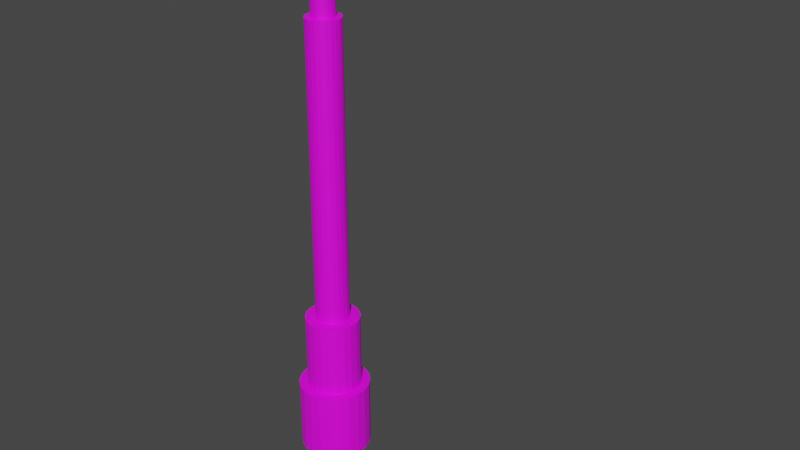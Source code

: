 # Source: streetlamp.blend  (saved by Blender 3.2.14; exported with 4.5.12 LTS)
import bpy
from mathutils import Matrix  # noqa: F401  (used for matrix-valued properties, if any)

bpy.ops.wm.read_factory_settings(use_empty=True)
scene = bpy.context.scene
scene.name = 'Scene'

# ---- collections
col_collection = bpy.data.collections.new('Collection'); scene.collection.children.link(col_collection)

# ---- images (referenced by path relative to the original .blend; pixels are not part of the script)
import os
ASSET_DIR = os.environ.get("B2B_ASSET_DIR", "")  # directory of the original .blend (textures are referenced by path, not embedded)
HERE = os.path.dirname(os.path.abspath(__file__))  # packed textures are extracted next to this script under _unpacked/

def load_image(name, relpath, width, height, colorspace="sRGB"):
    """Load a texture the original file referenced (path relative to the .blend, or extracted next to this script)."""
    p = next((c for c in (os.path.join(HERE, relpath), os.path.join(ASSET_DIR, relpath)) if relpath and os.path.exists(c)), "")
    if p:
        img = bpy.data.images.load(p, check_existing=True)
        img.name = name
    else:  # same state as the original file: an image datablock whose file is absent (Cycles renders it pink)
        img = bpy.data.images.new(name, width, height)
        img.source = "FILE"
        img.filepath = "//" + (relpath or name)
    img.colorspace_settings.name = colorspace
    return img
img_material_001_base_color = load_image('Material.001 Base Color', '', 1024, 1024, 'sRGB')

# ---- materials (node trees are filled in below, after node groups)
mat_material_001 = bpy.data.materials.new('Material.001')
mat_material_001.use_transparent_shadow = False

# ---- material node trees
mat_material_001.use_nodes = True; mat_material_001.node_tree.nodes.clear()
_N = mat_material_001.node_tree.nodes; _L = mat_material_001.node_tree.links
n0 = _N.new('ShaderNodeBsdfPrincipled'); n0.name = 'Principled BSDF'; n0.location = (10, 300)
n0.distribution = 'GGX'
n0.subsurface_method = 'RANDOM_WALK_SKIN'
n0.inputs[3].default_value = 1.45
n0.inputs[27].default_value = (0.0, 0.0, 0.0, 1.0)
n0.inputs[28].default_value = 1.0
n1 = _N.new('ShaderNodeOutputMaterial'); n1.name = 'Material Output'; n1.location = (300, 300)
n2 = _N.new('ShaderNodeTexImage'); n2.name = 'Image Texture'; n2.location = (-280, 280)
n2.image = img_material_001_base_color
_L.new(n0.outputs[0], n1.inputs[0])
_L.new(n2.outputs[0], n0.inputs[0])
n1.is_active_output = True

# ---- world
world_world = bpy.data.worlds.new('World'); scene.world = world_world
world_world.use_nodes = True; world_world.node_tree.nodes.clear()
_N = world_world.node_tree.nodes; _L = world_world.node_tree.links
n0 = _N.new('ShaderNodeOutputWorld'); n0.name = 'World Output'; n0.location = (300, 300)
n1 = _N.new('ShaderNodeBackground'); n1.name = 'Background'; n1.location = (10, 300)
n1.inputs[0].default_value = (0.05088, 0.05088, 0.05088, 1.0)
_L.new(n1.outputs[0], n0.inputs[0])
n0.is_active_output = True
world_world.color = (0.05088, 0.05088, 0.05088)
world_world.use_sun_shadow = False
world_world.sun_shadow_jitter_overblur = 0.0

# ---- meshes
me_cylinder = bpy.data.meshes.new('Cylinder')
me_cylinder.from_pydata([(0.0, 1.0, -1.0), (0.0, 1.0, 1.0), (0.2817, 0.9595, -1.0), (0.2817, 0.9595, 1.0), (0.5406, 0.8413, -1.0), (0.5406, 0.8413, 1.0), (0.7557, 0.6549, -1.0), (0.7557, 0.6549, 1.0), (0.9096, 0.4154, -1.0), (0.9096, 0.4154, 1.0), (0.9898, 0.1423, -1.0), (0.9898, 0.1423, 1.0), (0.9898, -0.1423, -1.0), (0.9898, -0.1423, 1.0), (0.9096, -0.4154, -1.0), (0.9096, -0.4154, 1.0), (0.7557, -0.6549, -1.0), (0.7557, -0.6549, 1.0), (0.5406, -0.8413, -1.0), (0.5406, -0.8413, 1.0), (0.2817, -0.9595, -1.0), (0.2817, -0.9595, 1.0), (-8.742e-08, -1.0, -1.0), (-8.742e-08, -1.0, 1.0), (-0.2817, -0.9595, -1.0), (-0.2817, -0.9595, 1.0), (-0.5406, -0.8413, -1.0), (-0.5406, -0.8413, 1.0), (-0.7557, -0.6549, -1.0), (-0.7557, -0.6549, 1.0), (-0.9096, -0.4154, -1.0), (-0.9096, -0.4154, 1.0), (-0.9898, -0.1423, -1.0), (-0.9898, -0.1423, 1.0), (-0.9898, 0.1423, -1.0), (-0.9898, 0.1423, 1.0), (-0.9096, 0.4154, -1.0), (-0.9096, 0.4154, 1.0), (-0.7557, 0.6549, -1.0), (-0.7557, 0.6549, 1.0), (-0.5406, 0.8413, -1.0), (-0.5406, 0.8413, 1.0), (-0.2817, 0.9595, -1.0), (-0.2817, 0.9595, 1.0), (0.2817, 0.9595, 1.0), (0.0, 1.0, 1.0), (-0.2817, 0.9595, 1.0), (-0.5406, 0.8413, 1.0), (-0.7557, 0.6549, 1.0), (-0.9096, 0.4154, 1.0), (-0.9898, 0.1423, 1.0), (-0.9898, -0.1423, 1.0), (-0.9096, -0.4154, 1.0), (-0.7557, -0.6549, 1.0), (-0.5406, -0.8413, 1.0), (-0.2817, -0.9595, 1.0), (-8.742e-08, -1.0, 1.0), (0.2817, -0.9595, 1.0), (0.5406, -0.8413, 1.0), (0.7557, -0.6549, 1.0), (0.9096, -0.4154, 1.0), (0.9898, -0.1423, 1.0), (0.9898, 0.1423, 1.0), (0.9096, 0.4154, 1.0), (0.7557, 0.6549, 1.0), (0.5406, 0.8413, 1.0), (0.2817, 0.9595, 1.0), (0.0, 1.0, 1.0), (-0.2817, 0.9595, 1.0), (-0.5406, 0.8413, 1.0), (-0.7557, 0.6549, 1.0), (-0.9096, 0.4154, 1.0), (-0.9898, 0.1423, 1.0), (-0.9898, -0.1423, 1.0), (-0.9096, -0.4154, 1.0), (-0.7557, -0.6549, 1.0), (-0.5406, -0.8413, 1.0), (-0.2817, -0.9595, 1.0), (-8.742e-08, -1.0, 1.0), (0.2817, -0.9595, 1.0), (0.5406, -0.8413, 1.0), (0.7557, -0.6549, 1.0), (0.9096, -0.4154, 1.0), (0.9898, -0.1423, 1.0), (0.9898, 0.1423, 1.0), (0.9096, 0.4154, 1.0), (0.7557, 0.6549, 1.0), (0.5406, 0.8413, 1.0), (0.2817, 0.9595, 1.0), (0.0, 1.0, 1.0), (-0.2817, 0.9595, 1.0), (-0.5406, 0.8413, 1.0), (-0.7557, 0.6549, 1.0), (-0.9096, 0.4154, 1.0), (-0.9898, 0.1423, 1.0), (-0.9898, -0.1423, 1.0), (-0.9096, -0.4154, 1.0), (-0.7557, -0.6549, 1.0), (-0.5406, -0.8413, 1.0), (-0.2817, -0.9595, 1.0), (-8.742e-08, -1.0, 1.0), (0.2817, -0.9595, 1.0), (0.5406, -0.8413, 1.0), (0.7557, -0.6549, 1.0), (0.9096, -0.4154, 1.0), (0.9898, -0.1423, 1.0), (0.9898, 0.1423, 1.0), (0.9096, 0.4154, 1.0), (0.7557, 0.6549, 1.0), (0.5406, 0.8413, 1.0), (0.2152, 0.7327, 1.0), (-4.655e-09, 0.7637, 1.0), (-0.2152, 0.7327, 1.0), (-0.4129, 0.6424, 1.0), (-0.5772, 0.5001, 1.0), (-0.6947, 0.3172, 1.0), (-0.7559, 0.1087, 1.0), (-0.7559, -0.1087, 1.0), (-0.6947, -0.3172, 1.0), (-0.5772, -0.5001, 1.0), (-0.4129, -0.6424, 1.0), (-0.2152, -0.7327, 1.0), (-7.142e-08, -0.7637, 1.0), (0.2152, -0.7327, 1.0), (0.4129, -0.6424, 1.0), (0.5772, -0.5001, 1.0), (0.6947, -0.3172, 1.0), (0.7559, -0.1087, 1.0), (0.7559, 0.1087, 1.0), (0.6947, 0.3172, 1.0), (0.5772, 0.5001, 1.0), (0.4129, 0.6424, 1.0), (0.2152, 0.7327, 3.12), (-4.655e-09, 0.7637, 3.12), (0.4129, 0.6424, 3.12), (-0.2152, 0.7327, 3.12), (-0.4129, 0.6424, 3.12), (-0.5772, 0.5001, 3.12), (-0.6947, 0.3172, 3.12), (-0.7559, 0.1087, 3.12), (-0.7559, -0.1087, 3.12), (-0.6947, -0.3172, 3.12), (-0.5772, -0.5001, 3.12), (-0.4129, -0.6424, 3.12), (-0.2152, -0.7327, 3.12), (-7.142e-08, -0.7637, 3.12), (0.2152, -0.7327, 3.12), (0.4129, -0.6424, 3.12), (0.5772, -0.5001, 3.12), (0.6947, -0.3172, 3.12), (0.7559, -0.1087, 3.12), (0.7559, 0.1087, 3.12), (0.6947, 0.3172, 3.12), (0.5772, 0.5001, 3.12), (0.1335, 0.4547, 3.12), (2.152e-08, 0.4739, 3.12), (-0.1335, 0.4547, 3.12), (-0.2562, 0.3987, 3.12), (-0.3582, 0.3103, 3.12), (-0.4311, 0.1969, 3.12), (-0.4691, 0.06744, 3.12), (-0.4691, -0.06744, 3.12), (-0.4311, -0.1969, 3.12), (-0.3582, -0.3103, 3.12), (-0.2562, -0.3987, 3.12), (-0.1335, -0.4547, 3.12), (-5.179e-08, -0.4739, 3.12), (0.1335, -0.4547, 3.12), (0.2562, -0.3987, 3.12), (0.3582, -0.3103, 3.12), (0.4311, -0.1969, 3.12), (0.4691, -0.06744, 3.12), (0.4691, 0.06744, 3.12), (0.4311, 0.1969, 3.12), (0.3582, 0.3103, 3.12), (0.2562, 0.3987, 3.12), (0.1335, 0.4547, 8.228), (6.776e-07, 0.4739, 8.228), (0.2562, 0.3987, 8.228), (-0.1335, 0.4547, 8.228), (-0.2562, 0.3987, 8.228), (-0.3582, 0.3103, 8.228), (-0.4311, 0.1969, 8.228), (-0.4691, 0.06744, 8.228), (-0.4691, -0.06744, 8.228), (-0.4311, -0.1969, 8.228), (-0.3582, -0.3103, 8.228), (-0.2562, -0.3987, 8.228), (-0.1335, -0.4547, 8.228), (6.043e-07, -0.4739, 8.228), (0.1335, -0.4547, 8.228), (0.2562, -0.3987, 8.228), (0.3582, -0.3103, 8.228), (0.4311, -0.1969, 8.228), (0.4691, -0.06744, 8.228), (0.4691, 0.06744, 8.228), (0.4311, 0.1969, 8.228), (0.3582, 0.3103, 8.228), (0.1335, 0.4547, 11.55), (1.247e-06, 0.4739, 11.55), (0.2562, 0.3987, 11.55), (-0.1335, 0.4547, 11.55), (-0.2562, 0.3987, 11.55), (-0.3582, 0.3103, 11.55), (-0.4311, 0.1969, 11.55), (-0.4691, 0.06744, 11.55), (-0.4691, -0.06744, 11.55), (-0.4311, -0.1969, 11.55), (-0.3582, -0.3103, 11.55), (-0.2562, -0.3987, 11.55), (-0.1335, -0.4547, 11.55), (1.174e-06, -0.4739, 11.55), (0.1335, -0.4547, 11.55), (0.2562, -0.3987, 11.55), (0.3582, -0.3103, 11.55), (0.4311, -0.1969, 11.55), (0.4691, -0.06744, 11.55), (0.4691, 0.06744, 11.55), (0.4311, 0.1969, 11.55), (0.3582, 0.3103, 11.55), (0.08971, 0.3055, 11.55), (1.285e-06, 0.3184, 11.55), (-0.0897, 0.3055, 11.55), (-0.1721, 0.2679, 11.55), (-0.2406, 0.2085, 11.55), (-0.2896, 0.1323, 11.55), (-0.3152, 0.04531, 11.55), (-0.3152, -0.04531, 11.55), (-0.2896, -0.1323, 11.55), (-0.2406, -0.2085, 11.55), (-0.1721, -0.2679, 11.55), (-0.0897, -0.3055, 11.55), (1.186e-06, -0.3184, 11.55), (0.08971, -0.3055, 11.55), (0.1721, -0.2679, 11.55), (0.2406, -0.2085, 11.55), (0.2896, -0.1323, 11.55), (0.3152, -0.04531, 11.55), (0.3152, 0.04531, 11.55), (0.2896, 0.1323, 11.55), (0.2406, 0.2085, 11.55), (0.1721, 0.2679, 11.55), (0.0897, 0.3055, 12.72), (4.023e-07, 0.3184, 12.72), (0.1721, 0.2679, 12.72), (-0.0897, 0.3055, 12.72), (-0.1721, 0.2679, 12.72), (-0.2406, 0.2085, 12.72), (-0.2896, 0.1323, 12.72), (-0.3152, 0.04531, 12.72), (-0.3152, -0.04531, 12.72), (-0.2896, -0.1323, 12.72), (-0.2406, -0.2085, 12.72), (-0.1721, -0.2679, 12.72), (-0.0897, -0.3055, 12.72), (3.032e-07, -0.3184, 12.72), (0.0897, -0.3055, 12.72), (0.1721, -0.2679, 12.72), (0.2406, -0.2085, 12.72), (0.2896, -0.1323, 12.72), (0.3152, -0.04531, 12.72), (0.3152, 0.04531, 12.72), (0.2896, 0.1323, 12.72), (0.2406, 0.2085, 12.72), (0.07644, 0.2603, 12.72), (4.175e-07, 0.2713, 12.72), (-0.07644, 0.2603, 12.72), (-0.1467, 0.2283, 12.72), (-0.2051, 0.1777, 12.72), (-0.2468, 0.1127, 12.72), (-0.2686, 0.03861, 12.72), (-0.2686, -0.03861, 12.72), (-0.2468, -0.1127, 12.72), (-0.2051, -0.1777, 12.72), (-0.1467, -0.2283, 12.72), (-0.07644, -0.2603, 12.72), (3.001e-07, -0.2713, 12.72), (0.07644, -0.2603, 12.72), (0.1467, -0.2283, 12.72), (0.2051, -0.1777, 12.72), (0.2468, -0.1127, 12.72), (0.2686, -0.03861, 12.72), (0.2686, 0.03861, 12.72), (0.2468, 0.1127, 12.72), (0.2051, 0.1777, 12.72), (0.1467, 0.2283, 12.72), (0.002915, -0.2293, 13.1), (-0.03655, -0.06267, 12.31), (-0.07449, -0.135, 12.33), (-0.1095, -0.2016, 12.37), (-0.1401, -0.26, 12.43), (-0.1653, -0.3079, 12.49), (-0.184, -0.3435, 12.57), (-0.1955, -0.3655, 12.65), (-0.1994, -0.3729, 12.73), (-0.1955, -0.3655, 12.82), (-0.184, -0.3435, 12.9), (-0.1653, -0.3079, 12.98), (-0.1401, -0.26, 13.04), (-0.1095, -0.2016, 13.1), (-0.07449, -0.135, 13.14), (-0.03655, -0.06267, 13.16), (-0.06697, -0.03571, 12.31), (-0.1342, -0.0821, 12.33), (-0.1961, -0.1248, 12.37), (-0.2504, -0.1623, 12.43), (-0.2949, -0.1931, 12.49), (-0.328, -0.2159, 12.57), (-0.3484, -0.23, 12.65), (-0.3553, -0.2347, 12.73), (-0.3484, -0.23, 12.82), (-0.328, -0.2159, 12.9), (-0.2949, -0.1931, 12.98), (-0.2504, -0.1623, 13.04), (-0.1961, -0.1248, 13.1), (-0.1342, -0.0821, 13.14), (-0.06697, -0.03571, 13.16), (-0.08138, 0.002285, 12.31), (-0.1624, -0.007556, 12.33), (-0.2371, -0.01663, 12.37), (-0.3026, -0.02458, 12.43), (-0.3563, -0.0311, 12.49), (-0.3963, -0.03595, 12.57), (-0.4209, -0.03893, 12.65), (-0.4292, -0.03994, 12.73), (-0.4209, -0.03893, 12.82), (-0.3963, -0.03595, 12.9), (-0.3563, -0.0311, 12.98), (-0.3026, -0.02458, 13.04), (-0.2371, -0.01663, 13.1), (-0.1624, -0.007556, 13.14), (-0.08138, 0.002285, 13.16), (-0.07648, 0.04263, 12.31), (-0.1528, 0.07158, 12.33), (-0.2232, 0.09827, 12.37), (-0.2848, 0.1217, 12.43), (-0.3355, 0.1408, 12.49), (-0.3731, 0.1551, 12.57), (-0.3962, 0.1639, 12.65), (-0.404, 0.1669, 12.73), (-0.3962, 0.1639, 12.82), (-0.3731, 0.1551, 12.9), (-0.3355, 0.1408, 12.98), (-0.2848, 0.1217, 13.04), (-0.2232, 0.09827, 13.1), (-0.1528, 0.07158, 13.14), (-0.07648, 0.04263, 13.16), (-0.05339, 0.07608, 12.31), (-0.1075, 0.1372, 12.33), (-0.1574, 0.1935, 12.37), (-0.2012, 0.2429, 12.43), (-0.2371, 0.2834, 12.49), (-0.2637, 0.3135, 12.57), (-0.2802, 0.332, 12.65), (-0.2857, 0.3383, 12.73), (-0.2802, 0.332, 12.82), (-0.2637, 0.3135, 12.9), (-0.2371, 0.2834, 12.98), (-0.2012, 0.2429, 13.04), (-0.1574, 0.1935, 13.1), (-0.1075, 0.1372, 13.14), (-0.05339, 0.07608, 13.16), (-0.01741, 0.09496, 12.31), (-0.03695, 0.1742, 12.33), (-0.05495, 0.2473, 12.37), (-0.07074, 0.3113, 12.43), (-0.08369, 0.3639, 12.49), (-0.09332, 0.4029, 12.57), (-0.09924, 0.427, 12.65), (-0.1012, 0.4351, 12.73), (-0.09924, 0.427, 12.82), (-0.09332, 0.4029, 12.9), (-0.08369, 0.3639, 12.98), (-0.07074, 0.3113, 13.04), (-0.05495, 0.2473, 13.1), (-0.03695, 0.1742, 13.14), (-0.01741, 0.09496, 13.16), (0.02324, 0.09496, 12.31), (0.04278, 0.1742, 12.33), (0.06078, 0.2473, 12.37), (0.07657, 0.3113, 12.43), (0.08952, 0.3639, 12.49), (0.09915, 0.4029, 12.57), (0.1051, 0.427, 12.65), (0.1071, 0.4351, 12.73), (0.1051, 0.427, 12.82), (0.09915, 0.4029, 12.9), (0.08952, 0.3639, 12.98), (0.07657, 0.3113, 13.04), (0.06078, 0.2473, 13.1), (0.04278, 0.1742, 13.14), (0.02324, 0.09496, 13.16), (0.05922, 0.07608, 12.31), (0.1134, 0.1372, 12.33), (0.1633, 0.1935, 12.37), (0.207, 0.2429, 12.43), (0.2429, 0.2834, 12.49), (0.2696, 0.3135, 12.57), (0.286, 0.332, 12.65), (0.2915, 0.3383, 12.73), (0.286, 0.332, 12.82), (0.2696, 0.3135, 12.9), (0.2429, 0.2834, 12.98), (0.207, 0.2429, 13.04), (0.1633, 0.1935, 13.1), (0.1134, 0.1372, 13.14), (0.05922, 0.07608, 13.16), (0.002915, 0.01252, 12.3), (0.08231, 0.04263, 12.31), (0.1587, 0.07158, 12.33), (0.229, 0.09827, 12.37), (0.2907, 0.1217, 12.43), (0.3413, 0.1408, 12.49), (0.3789, 0.1551, 12.57), (0.4021, 0.1639, 12.65), (0.4099, 0.1669, 12.73), (0.4021, 0.1639, 12.82), (0.3789, 0.1551, 12.9), (0.3413, 0.1408, 12.98), (0.2907, 0.1217, 13.04), (0.229, 0.09827, 13.1), (0.1587, 0.07158, 13.14), (0.08231, 0.04263, 13.16), (0.08721, 0.002285, 12.31), (0.1683, -0.007556, 12.33), (0.243, -0.01663, 12.37), (0.3084, -0.02458, 12.43), (0.3622, -0.0311, 12.49), (0.4021, -0.03595, 12.57), (0.4267, -0.03893, 12.65), (0.435, -0.03994, 12.73), (0.4267, -0.03893, 12.82), (0.4021, -0.03595, 12.9), (0.3622, -0.0311, 12.98), (0.3084, -0.02458, 13.04), (0.243, -0.01663, 13.1), (0.1683, -0.007556, 13.14), (0.08721, 0.002285, 13.16), (0.002915, 0.01252, 13.17), (0.0728, -0.03571, 12.31), (0.14, -0.0821, 12.33), (0.2019, -0.1248, 12.37), (0.2562, -0.1623, 12.43), (0.3007, -0.1931, 12.49), (0.3338, -0.2159, 12.57), (0.3542, -0.23, 12.65), (0.3611, -0.2347, 12.73), (0.3542, -0.23, 12.82), (0.3338, -0.2159, 12.9), (0.3007, -0.1931, 12.98), (0.2562, -0.1623, 13.04), (0.2019, -0.1248, 13.1), (0.14, -0.0821, 13.14), (0.0728, -0.03571, 13.16), (0.04238, -0.06267, 12.31), (0.08032, -0.135, 12.33), (0.1153, -0.2016, 12.37), (0.1459, -0.26, 12.43), (0.1711, -0.3079, 12.49), (0.1898, -0.3435, 12.57), (0.2013, -0.3655, 12.65), (0.2052, -0.3729, 12.73), (0.2013, -0.3655, 12.82), (0.1898, -0.3435, 12.9), (0.1711, -0.3079, 12.98), (0.1459, -0.26, 13.04), (0.1153, -0.2016, 13.1), (0.08032, -0.135, 13.14), (0.04238, -0.06267, 13.16), (0.002915, -0.07239, 12.31), (0.002915, -0.154, 12.33), (0.002915, -0.2293, 12.37), (0.002915, -0.2952, 12.43), (0.002915, -0.3494, 12.49), (0.002915, -0.3896, 12.57), (0.002915, -0.4144, 12.65), (0.002915, -0.4227, 12.73), (0.002915, -0.4144, 12.82), (0.002915, -0.3896, 12.9), (0.002915, -0.3494, 12.98), (0.002915, -0.2952, 13.04), (0.002915, -0.154, 13.14), (0.002915, -0.07239, 13.16), (-0.4235, 0.1559, 12.1), (1.054, 0.1637, 12.71), (-0.3984, 0.16, 12.04), (1.08, 0.1678, 12.65), (-0.3746, 0.1368, 11.99), (1.103, 0.1447, 12.59), (-0.3564, 0.09033, 11.94), (1.121, 0.09815, 12.55), (-0.3469, 0.02855, 11.92), (1.131, 0.03637, 12.53), (-0.3477, -0.03781, 11.92), (1.13, -0.02999, 12.53), (-0.3586, -0.09728, 11.95), (1.119, -0.08946, 12.56), (-0.3778, -0.1396, 12.0), (1.1, -0.1318, 12.6), (-0.402, -0.1574, 12.06), (1.076, -0.1496, 12.66), (-0.427, -0.1477, 12.12), (1.051, -0.1398, 12.72), (-0.4484, -0.112, 12.17), (1.029, -0.1042, 12.77), (-0.4626, -0.05668, 12.2), (1.015, -0.04886, 12.81), (-0.4671, 0.008816, 12.21), (1.011, 0.01663, 12.82), (-0.4611, 0.07314, 12.2), (1.017, 0.08096, 12.8), (-0.4457, 0.1252, 12.16), (1.032, 0.133, 12.76), (4.868, 0.1879, 14.2), (4.843, 0.1838, 14.26), (4.892, 0.1647, 14.15), (4.91, 0.1182, 14.1), (4.92, 0.05642, 14.08), (4.919, -0.009946, 14.08), (4.908, -0.06942, 14.11), (4.889, -0.1117, 14.16), (4.865, -0.1295, 14.22), (4.84, -0.1198, 14.28), (4.818, -0.08417, 14.33), (4.804, -0.02882, 14.36), (4.8, 0.03668, 14.37), (4.806, 0.101, 14.36), (4.821, 0.153, 14.32), (3.323, -0.2639, 13.39), (3.323, -0.6236, 13.75), (2.964, -0.2639, 13.75), (3.323, -0.6236, 13.84), (3.323, -0.2639, 14.2), (2.964, -0.2639, 13.84), (3.323, 0.3968, 13.39), (2.964, 0.3968, 13.75), (3.323, 0.7564, 13.75), (3.323, 0.3968, 14.2), (3.323, 0.7564, 13.84), (2.964, 0.3968, 13.84), (5.432, -0.2639, 13.39), (5.791, -0.2639, 13.75), (5.432, -0.6236, 13.75), (5.432, -0.2639, 14.2), (5.432, -0.6236, 13.84), (5.791, -0.2639, 13.84), (5.432, 0.3968, 13.39), (5.432, 0.7564, 13.75), (5.791, 0.3968, 13.75), (5.432, 0.3968, 14.2), (5.791, 0.3968, 13.84), (5.432, 0.7564, 13.84), (3.323, -0.2639, 14.4), (3.323, 0.3968, 14.4), (5.432, 0.3968, 14.4), (5.432, -0.2639, 14.4), (3.168, -0.2639, 14.35), (2.808, -0.2639, 13.99), (2.808, 0.3968, 13.99), (3.168, 0.3968, 14.35)], [], [(0, 1, 3, 2), (2, 3, 5, 4), (4, 5, 7, 6), (6, 7, 9, 8), (8, 9, 11, 10), (10, 11, 13, 12), (12, 13, 15, 14), (14, 15, 17, 16), (16, 17, 19, 18), (18, 19, 21, 20), (20, 21, 23, 22), (22, 23, 25, 24), (24, 25, 27, 26), (26, 27, 29, 28), (28, 29, 31, 30), (30, 31, 33, 32), (32, 33, 35, 34), (34, 35, 37, 36), (36, 37, 39, 38), (38, 39, 41, 40), (129, 130, 153, 152), (40, 41, 43, 42), (42, 43, 1, 0), (0, 2, 4, 6, 8, 10, 12, 14, 16, 18, 20, 22, 24, 26, 28, 30, 32, 34, 36, 38, 40, 42), (3, 1, 45, 44), (1, 43, 46, 45), (43, 41, 47, 46), (41, 39, 48, 47), (39, 37, 49, 48), (37, 35, 50, 49), (35, 33, 51, 50), (33, 31, 52, 51), (31, 29, 53, 52), (29, 27, 54, 53), (27, 25, 55, 54), (25, 23, 56, 55), (23, 21, 57, 56), (21, 19, 58, 57), (19, 17, 59, 58), (17, 15, 60, 59), (15, 13, 61, 60), (13, 11, 62, 61), (11, 9, 63, 62), (9, 7, 64, 63), (7, 5, 65, 64), (5, 3, 44, 65), (44, 45, 67, 66), (45, 46, 68, 67), (46, 47, 69, 68), (47, 48, 70, 69), (48, 49, 71, 70), (49, 50, 72, 71), (50, 51, 73, 72), (51, 52, 74, 73), (52, 53, 75, 74), (53, 54, 76, 75), (54, 55, 77, 76), (55, 56, 78, 77), (56, 57, 79, 78), (57, 58, 80, 79), (58, 59, 81, 80), (59, 60, 82, 81), (60, 61, 83, 82), (61, 62, 84, 83), (62, 63, 85, 84), (63, 64, 86, 85), (64, 65, 87, 86), (65, 44, 66, 87), (66, 67, 89, 88), (67, 68, 90, 89), (68, 69, 91, 90), (69, 70, 92, 91), (70, 71, 93, 92), (71, 72, 94, 93), (72, 73, 95, 94), (73, 74, 96, 95), (74, 75, 97, 96), (75, 76, 98, 97), (76, 77, 99, 98), (77, 78, 100, 99), (78, 79, 101, 100), (79, 80, 102, 101), (80, 81, 103, 102), (81, 82, 104, 103), (82, 83, 105, 104), (83, 84, 106, 105), (84, 85, 107, 106), (85, 86, 108, 107), (86, 87, 109, 108), (87, 66, 88, 109), (88, 89, 111, 110), (89, 90, 112, 111), (90, 91, 113, 112), (91, 92, 114, 113), (92, 93, 115, 114), (93, 94, 116, 115), (94, 95, 117, 116), (95, 96, 118, 117), (96, 97, 119, 118), (97, 98, 120, 119), (98, 99, 121, 120), (99, 100, 122, 121), (100, 101, 123, 122), (101, 102, 124, 123), (102, 103, 125, 124), (103, 104, 126, 125), (104, 105, 127, 126), (105, 106, 128, 127), (106, 107, 129, 128), (107, 108, 130, 129), (108, 109, 131, 130), (109, 88, 110, 131), (161, 162, 185, 184), (122, 123, 146, 145), (115, 116, 139, 138), (130, 131, 134, 153), (123, 124, 147, 146), (116, 117, 140, 139), (110, 111, 133, 132), (124, 125, 148, 147), (117, 118, 141, 140), (131, 110, 132, 134), (125, 126, 149, 148), (118, 119, 142, 141), (111, 112, 135, 133), (126, 127, 150, 149), (119, 120, 143, 142), (112, 113, 136, 135), (127, 128, 151, 150), (120, 121, 144, 143), (113, 114, 137, 136), (128, 129, 152, 151), (121, 122, 145, 144), (114, 115, 138, 137), (132, 133, 155, 154), (133, 135, 156, 155), (135, 136, 157, 156), (136, 137, 158, 157), (137, 138, 159, 158), (138, 139, 160, 159), (139, 140, 161, 160), (140, 141, 162, 161), (141, 142, 163, 162), (142, 143, 164, 163), (143, 144, 165, 164), (144, 145, 166, 165), (145, 146, 167, 166), (146, 147, 168, 167), (147, 148, 169, 168), (148, 149, 170, 169), (149, 150, 171, 170), (150, 151, 172, 171), (151, 152, 173, 172), (152, 153, 174, 173), (153, 134, 175, 174), (134, 132, 154, 175), (178, 176, 198, 200), (175, 154, 176, 178), (169, 170, 193, 192), (162, 163, 186, 185), (155, 156, 179, 177), (170, 171, 194, 193), (163, 164, 187, 186), (156, 157, 180, 179), (171, 172, 195, 194), (164, 165, 188, 187), (157, 158, 181, 180), (172, 173, 196, 195), (165, 166, 189, 188), (158, 159, 182, 181), (173, 174, 197, 196), (166, 167, 190, 189), (159, 160, 183, 182), (174, 175, 178, 197), (167, 168, 191, 190), (160, 161, 184, 183), (154, 155, 177, 176), (168, 169, 192, 191), (225, 226, 249, 248), (192, 193, 215, 214), (185, 186, 208, 207), (177, 179, 201, 199), (193, 194, 216, 215), (186, 187, 209, 208), (179, 180, 202, 201), (194, 195, 217, 216), (187, 188, 210, 209), (180, 181, 203, 202), (195, 196, 218, 217), (188, 189, 211, 210), (181, 182, 204, 203), (196, 197, 219, 218), (189, 190, 212, 211), (182, 183, 205, 204), (197, 178, 200, 219), (190, 191, 213, 212), (183, 184, 206, 205), (176, 177, 199, 198), (191, 192, 214, 213), (184, 185, 207, 206), (198, 199, 221, 220), (199, 201, 222, 221), (201, 202, 223, 222), (202, 203, 224, 223), (203, 204, 225, 224), (204, 205, 226, 225), (205, 206, 227, 226), (206, 207, 228, 227), (207, 208, 229, 228), (208, 209, 230, 229), (209, 210, 231, 230), (210, 211, 232, 231), (211, 212, 233, 232), (212, 213, 234, 233), (213, 214, 235, 234), (214, 215, 236, 235), (215, 216, 237, 236), (216, 217, 238, 237), (217, 218, 239, 238), (218, 219, 240, 239), (219, 200, 241, 240), (200, 198, 220, 241), (264, 265, 266, 267, 268, 269, 270, 271, 272, 273, 274, 275, 276, 277, 278, 279, 280, 281, 282, 283, 284, 285), (240, 241, 244, 263), (233, 234, 257, 256), (226, 227, 250, 249), (220, 221, 243, 242), (234, 235, 258, 257), (227, 228, 251, 250), (241, 220, 242, 244), (235, 236, 259, 258), (228, 229, 252, 251), (221, 222, 245, 243), (236, 237, 260, 259), (229, 230, 253, 252), (222, 223, 246, 245), (237, 238, 261, 260), (230, 231, 254, 253), (223, 224, 247, 246), (238, 239, 262, 261), (231, 232, 255, 254), (224, 225, 248, 247), (239, 240, 263, 262), (232, 233, 256, 255), (242, 243, 265, 264), (243, 245, 266, 265), (245, 246, 267, 266), (246, 247, 268, 267), (247, 248, 269, 268), (248, 249, 270, 269), (249, 250, 271, 270), (250, 251, 272, 271), (251, 252, 273, 272), (252, 253, 274, 273), (253, 254, 275, 274), (254, 255, 276, 275), (255, 256, 277, 276), (256, 257, 278, 277), (257, 258, 279, 278), (258, 259, 280, 279), (259, 260, 281, 280), (260, 261, 282, 281), (261, 262, 283, 282), (262, 263, 284, 283), (263, 244, 285, 284), (244, 242, 264, 285), (469, 407, 287), (438, 482, 301), (477, 476, 294, 295), (470, 469, 287, 288), (478, 477, 295, 296), (471, 470, 288, 289), (479, 478, 296, 297), (472, 471, 289, 290), (480, 479, 297, 298), (473, 472, 290, 291), (286, 480, 298, 299), (474, 473, 291, 292), (481, 286, 299, 300), (475, 474, 292, 293), (482, 481, 300, 301), (476, 475, 293, 294), (301, 300, 315, 316), (294, 293, 308, 309), (287, 407, 302), (438, 301, 316), (295, 294, 309, 310), (288, 287, 302, 303), (296, 295, 310, 311), (289, 288, 303, 304), (297, 296, 311, 312), (290, 289, 304, 305), (298, 297, 312, 313), (291, 290, 305, 306), (299, 298, 313, 314), (292, 291, 306, 307), (300, 299, 314, 315), (293, 292, 307, 308), (305, 304, 319, 320), (313, 312, 327, 328), (306, 305, 320, 321), (314, 313, 328, 329), (307, 306, 321, 322), (315, 314, 329, 330), (308, 307, 322, 323), (316, 315, 330, 331), (309, 308, 323, 324), (302, 407, 317), (438, 316, 331), (310, 309, 324, 325), (303, 302, 317, 318), (311, 310, 325, 326), (304, 303, 318, 319), (312, 311, 326, 327), (324, 323, 338, 339), (317, 407, 332), (438, 331, 346), (325, 324, 339, 340), (318, 317, 332, 333), (326, 325, 340, 341), (319, 318, 333, 334), (327, 326, 341, 342), (320, 319, 334, 335), (328, 327, 342, 343), (321, 320, 335, 336), (329, 328, 343, 344), (322, 321, 336, 337), (330, 329, 344, 345), (323, 322, 337, 338), (331, 330, 345, 346), (343, 342, 357, 358), (336, 335, 350, 351), (344, 343, 358, 359), (337, 336, 351, 352), (345, 344, 359, 360), (338, 337, 352, 353), (346, 345, 360, 361), (339, 338, 353, 354), (332, 407, 347), (438, 346, 361), (340, 339, 354, 355), (333, 332, 347, 348), (341, 340, 355, 356), (334, 333, 348, 349), (342, 341, 356, 357), (335, 334, 349, 350), (347, 407, 362), (438, 361, 376), (355, 354, 369, 370), (348, 347, 362, 363), (356, 355, 370, 371), (349, 348, 363, 364), (357, 356, 371, 372), (350, 349, 364, 365), (358, 357, 372, 373), (351, 350, 365, 366), (359, 358, 373, 374), (352, 351, 366, 367), (360, 359, 374, 375), (353, 352, 367, 368), (361, 360, 375, 376), (354, 353, 368, 369), (366, 365, 380, 381), (374, 373, 388, 389), (367, 366, 381, 382), (375, 374, 389, 390), (368, 367, 382, 383), (376, 375, 390, 391), (369, 368, 383, 384), (362, 407, 377), (438, 376, 391), (370, 369, 384, 385), (363, 362, 377, 378), (371, 370, 385, 386), (364, 363, 378, 379), (372, 371, 386, 387), (365, 364, 379, 380), (373, 372, 387, 388), (385, 384, 399, 400), (378, 377, 392, 393), (386, 385, 400, 401), (379, 378, 393, 394), (387, 386, 401, 402), (380, 379, 394, 395), (388, 387, 402, 403), (381, 380, 395, 396), (389, 388, 403, 404), (382, 381, 396, 397), (390, 389, 404, 405), (383, 382, 397, 398), (391, 390, 405, 406), (384, 383, 398, 399), (377, 407, 392), (438, 391, 406), (404, 403, 419, 420), (397, 396, 412, 413), (405, 404, 420, 421), (398, 397, 413, 414), (406, 405, 421, 422), (399, 398, 414, 415), (392, 407, 408), (438, 406, 422), (400, 399, 415, 416), (393, 392, 408, 409), (401, 400, 416, 417), (394, 393, 409, 410), (402, 401, 417, 418), (395, 394, 410, 411), (403, 402, 418, 419), (396, 395, 411, 412), (417, 416, 431, 432), (410, 409, 424, 425), (418, 417, 432, 433), (411, 410, 425, 426), (419, 418, 433, 434), (412, 411, 426, 427), (420, 419, 434, 435), (413, 412, 427, 428), (421, 420, 435, 436), (414, 413, 428, 429), (422, 421, 436, 437), (415, 414, 429, 430), (408, 407, 423), (438, 422, 437), (416, 415, 430, 431), (409, 408, 423, 424), (436, 435, 451, 452), (429, 428, 444, 445), (437, 436, 452, 453), (430, 429, 445, 446), (423, 407, 439), (438, 437, 453), (431, 430, 446, 447), (424, 423, 439, 440), (432, 431, 447, 448), (425, 424, 440, 441), (433, 432, 448, 449), (426, 425, 441, 442), (434, 433, 449, 450), (427, 426, 442, 443), (435, 434, 450, 451), (428, 427, 443, 444), (441, 440, 455, 456), (449, 448, 463, 464), (442, 441, 456, 457), (450, 449, 464, 465), (443, 442, 457, 458), (451, 450, 465, 466), (444, 443, 458, 459), (452, 451, 466, 467), (445, 444, 459, 460), (453, 452, 467, 468), (446, 445, 460, 461), (439, 407, 454), (438, 453, 468), (447, 446, 461, 462), (440, 439, 454, 455), (448, 447, 462, 463), (460, 459, 474, 475), (468, 467, 481, 482), (461, 460, 475, 476), (454, 407, 469), (438, 468, 482), (462, 461, 476, 477), (455, 454, 469, 470), (463, 462, 477, 478), (456, 455, 470, 471), (464, 463, 478, 479), (457, 456, 471, 472), (465, 464, 479, 480), (458, 457, 472, 473), (466, 465, 480, 286), (459, 458, 473, 474), (467, 466, 286, 481), (483, 484, 486, 485), (485, 486, 488, 487), (487, 488, 490, 489), (489, 490, 492, 491), (491, 492, 494, 493), (493, 494, 496, 495), (495, 496, 498, 497), (497, 498, 500, 499), (499, 500, 502, 501), (501, 502, 504, 503), (503, 504, 506, 505), (505, 506, 508, 507), (507, 508, 510, 509), (500, 498, 520, 521), (509, 510, 512, 511), (511, 512, 484, 483), (483, 485, 487, 489, 491, 493, 495, 497, 499, 501, 503, 505, 507, 509, 511), (513, 514, 527, 526, 525, 524, 523, 522, 521, 520, 519, 518, 517, 516, 515), (486, 484, 514, 513), (510, 508, 525, 526), (496, 494, 518, 519), (506, 504, 523, 524), (492, 490, 516, 517), (502, 500, 521, 522), (512, 510, 526, 527), (488, 486, 513, 515), (498, 496, 519, 520), (508, 506, 524, 525), (494, 492, 517, 518), (504, 502, 522, 523), (484, 512, 527, 514), (490, 488, 515, 516), (542, 544, 531, 529), (548, 550, 545, 541), (532, 543, 555, 552), (530, 533, 539, 535), (536, 538, 551, 547), (528, 529, 530), (531, 532, 533), (534, 535, 536), (537, 538, 539), (540, 541, 542), (543, 544, 545), (546, 547, 548), (549, 550, 551), (534, 528, 530, 535), (529, 531, 533, 530), (537, 539, 558, 559), (538, 536, 535, 539), (546, 534, 536, 547), (537, 549, 551, 538), (550, 548, 547, 551), (540, 546, 548, 541), (549, 543, 545, 550), (544, 542, 541, 545), (528, 540, 542, 529), (543, 532, 531, 544), (534, 546, 540, 528), (554, 553, 552, 555), (543, 549, 554, 555), (549, 537, 553, 554), (537, 532, 552, 553), (556, 559, 558, 557), (539, 533, 557, 558), (533, 532, 556, 557), (532, 537, 559, 556)])
_uv = me_cylinder.uv_layers.new(name='UVMap')
_uv.uv.foreach_set('vector', [1.0, 0.5, 1.0, 1.0, 0.9545, 1.0, 0.9545, 0.5, 0.9545, 0.5, 0.9545, 1.0, 0.9091, 1.0, 0.9091, 0.5, 0.9091, 0.5, 0.9091, 1.0, 0.8636, 1.0, 0.8636, 0.5, 0.8636, 0.5, 0.8636, 1.0, 0.8182, 1.0, 0.8182, 0.5, 0.8182, 0.5, 0.8182, 1.0, 0.7727, 1.0, 0.7727, 0.5, 0.7727, 0.5, 0.7727, 1.0, 0.7273, 1.0, 0.7273, 0.5, 0.7273, 0.5, 0.7273, 1.0, 0.6818, 1.0, 0.6818, 0.5, 0.6818, 0.5, 0.6818, 1.0, 0.6364, 1.0, 0.6364, 0.5, 0.6364, 0.5, 0.6364, 1.0, 0.5909, 1.0, 0.5909, 0.5, 0.5909, 0.5, 0.5909, 1.0, 0.5455, 1.0, 0.5455, 0.5, 0.5455, 0.5, 0.5455, 1.0, 0.5, 1.0, 0.5, 0.5, 0.5, 0.5, 0.5, 1.0, 0.4545, 1.0, 0.4545, 0.5, 0.4545, 0.5, 0.4545, 1.0, 0.4091, 1.0, 0.4091, 0.5, 0.4091, 0.5, 0.4091, 1.0, 0.3636, 1.0, 0.3636, 0.5, 0.3636, 0.5, 0.3636, 1.0, 0.3182, 1.0, 0.3182, 0.5, 0.3182, 0.5, 0.3182, 1.0, 0.2727, 1.0, 0.2727, 0.5, 0.2727, 0.5, 0.2727, 1.0, 0.2273, 1.0, 0.2273, 0.5, 0.2273, 0.5, 0.2273, 1.0, 0.1818, 1.0, 0.1818, 0.5, 0.1818, 0.5, 0.1818, 1.0, 0.1364, 1.0, 0.1364, 0.5, 0.1364, 0.5, 0.1364, 1.0, 0.09091, 1.0, 0.09091, 0.5, 0.4683, 0.3497, 0.4314, 0.4072, 0.4314, 0.4072, 0.4683, 0.3497, 0.09091, 0.5, 0.09091, 1.0, 0.04545, 1.0, 0.04545, 0.5, 0.04545, 0.5, 0.04545, 1.0, -2.682e-07, 1.0, -2.682e-07, 0.5, 0.75, 0.49, 0.8176, 0.4803, 0.8798, 0.4519, 0.9314, 0.4072, 0.9683, 0.3497, 0.9876, 0.2842, 0.9876, 0.2158, 0.9683, 0.1503, 0.9314, 0.09283, 0.8798, 0.0481, 0.8176, 0.01972, 0.75, 0.01, 0.6824, 0.01972, 0.6202, 0.0481, 0.5686, 0.09283, 0.5317, 0.1503, 0.5124, 0.2158, 0.5124, 0.2842, 0.5317, 0.3497, 0.5686, 0.4072, 0.6202, 0.4519, 0.6824, 0.4803, 0.3176, 0.4803, 0.25, 0.49, 0.25, 0.49, 0.3176, 0.4803, 0.25, 0.49, 0.1824, 0.4803, 0.1824, 0.4803, 0.25, 0.49, 0.1824, 0.4803, 0.1202, 0.4519, 0.1202, 0.4519, 0.1824, 0.4803, 0.1202, 0.4519, 0.06862, 0.4072, 0.06862, 0.4072, 0.1202, 0.4519, 0.06862, 0.4072, 0.03169, 0.3497, 0.03169, 0.3497, 0.06862, 0.4072, 0.03169, 0.3497, 0.01244, 0.2842, 0.01244, 0.2842, 0.03169, 0.3497, 0.01244, 0.2842, 0.01244, 0.2158, 0.01244, 0.2158, 0.01244, 0.2842, 0.01244, 0.2158, 0.03169, 0.1503, 0.03169, 0.1503, 0.01244, 0.2158, 0.03169, 0.1503, 0.06862, 0.09283, 0.06862, 0.09283, 0.03169, 0.1503, 0.06862, 0.09283, 0.1202, 0.0481, 0.1202, 0.0481, 0.06862, 0.09283, 0.1202, 0.0481, 0.1824, 0.01972, 0.1824, 0.01972, 0.1202, 0.0481, 0.1824, 0.01972, 0.25, 0.01, 0.25, 0.01, 0.1824, 0.01972, 0.25, 0.01, 0.3176, 0.01972, 0.3176, 0.01972, 0.25, 0.01, 0.3176, 0.01972, 0.3798, 0.0481, 0.3798, 0.0481, 0.3176, 0.01972, 0.3798, 0.0481, 0.4314, 0.09283, 0.4314, 0.09283, 0.3798, 0.0481, 0.4314, 0.09283, 0.4683, 0.1503, 0.4683, 0.1503, 0.4314, 0.09283, 0.4683, 0.1503, 0.4876, 0.2158, 0.4876, 0.2158, 0.4683, 0.1503, 0.4876, 0.2158, 0.4876, 0.2842, 0.4876, 0.2842, 0.4876, 0.2158, 0.4876, 0.2842, 0.4683, 0.3497, 0.4683, 0.3497, 0.4876, 0.2842, 0.4683, 0.3497, 0.4314, 0.4072, 0.4314, 0.4072, 0.4683, 0.3497, 0.4314, 0.4072, 0.3798, 0.4519, 0.3798, 0.4519, 0.4314, 0.4072, 0.3798, 0.4519, 0.3176, 0.4803, 0.3176, 0.4803, 0.3798, 0.4519, 0.3176, 0.4803, 0.25, 0.49, 0.25, 0.49, 0.3176, 0.4803, 0.25, 0.49, 0.1824, 0.4803, 0.1824, 0.4803, 0.25, 0.49, 0.1824, 0.4803, 0.1202, 0.4519, 0.1202, 0.4519, 0.1824, 0.4803, 0.1202, 0.4519, 0.06862, 0.4072, 0.06862, 0.4072, 0.1202, 0.4519, 0.06862, 0.4072, 0.03169, 0.3497, 0.03169, 0.3497, 0.06862, 0.4072, 0.03169, 0.3497, 0.01244, 0.2842, 0.01244, 0.2842, 0.03169, 0.3497, 0.01244, 0.2842, 0.01244, 0.2158, 0.01244, 0.2158, 0.01244, 0.2842, 0.01244, 0.2158, 0.03169, 0.1503, 0.03169, 0.1503, 0.01244, 0.2158, 0.03169, 0.1503, 0.06862, 0.09283, 0.06862, 0.09283, 0.03169, 0.1503, 0.06862, 0.09283, 0.1202, 0.0481, 0.1202, 0.0481, 0.06862, 0.09283, 0.1202, 0.0481, 0.1824, 0.01972, 0.1824, 0.01972, 0.1202, 0.0481, 0.1824, 0.01972, 0.25, 0.01, 0.25, 0.01, 0.1824, 0.01972, 0.25, 0.01, 0.3176, 0.01972, 0.3176, 0.01972, 0.25, 0.01, 0.3176, 0.01972, 0.3798, 0.0481, 0.3798, 0.0481, 0.3176, 0.01972, 0.3798, 0.0481, 0.4314, 0.09283, 0.4314, 0.09283, 0.3798, 0.0481, 0.4314, 0.09283, 0.4683, 0.1503, 0.4683, 0.1503, 0.4314, 0.09283, 0.4683, 0.1503, 0.4876, 0.2158, 0.4876, 0.2158, 0.4683, 0.1503, 0.4876, 0.2158, 0.4876, 0.2842, 0.4876, 0.2842, 0.4876, 0.2158, 0.4876, 0.2842, 0.4683, 0.3497, 0.4683, 0.3497, 0.4876, 0.2842, 0.4683, 0.3497, 0.4314, 0.4072, 0.4314, 0.4072, 0.4683, 0.3497, 0.4314, 0.4072, 0.3798, 0.4519, 0.3798, 0.4519, 0.4314, 0.4072, 0.3798, 0.4519, 0.3176, 0.4803, 0.3176, 0.4803, 0.3798, 0.4519, 0.3176, 0.4803, 0.25, 0.49, 0.25, 0.49, 0.3176, 0.4803, 0.25, 0.49, 0.1824, 0.4803, 0.1824, 0.4803, 0.25, 0.49, 0.1824, 0.4803, 0.1202, 0.4519, 0.1202, 0.4519, 0.1824, 0.4803, 0.1202, 0.4519, 0.06862, 0.4072, 0.06862, 0.4072, 0.1202, 0.4519, 0.06862, 0.4072, 0.03169, 0.3497, 0.03169, 0.3497, 0.06862, 0.4072, 0.03169, 0.3497, 0.01244, 0.2842, 0.01244, 0.2842, 0.03169, 0.3497, 0.01244, 0.2842, 0.01244, 0.2158, 0.01244, 0.2158, 0.01244, 0.2842, 0.01244, 0.2158, 0.03169, 0.1503, 0.03169, 0.1503, 0.01244, 0.2158, 0.03169, 0.1503, 0.06862, 0.09283, 0.06862, 0.09283, 0.03169, 0.1503, 0.06862, 0.09283, 0.1202, 0.0481, 0.1202, 0.0481, 0.06862, 0.09283, 0.1202, 0.0481, 0.1824, 0.01972, 0.1824, 0.01972, 0.1202, 0.0481, 0.1824, 0.01972, 0.25, 0.01, 0.25, 0.01, 0.1824, 0.01972, 0.25, 0.01, 0.3176, 0.01972, 0.3176, 0.01972, 0.25, 0.01, 0.3176, 0.01972, 0.3798, 0.0481, 0.3798, 0.0481, 0.3176, 0.01972, 0.3798, 0.0481, 0.4314, 0.09283, 0.4314, 0.09283, 0.3798, 0.0481, 0.4314, 0.09283, 0.4683, 0.1503, 0.4683, 0.1503, 0.4314, 0.09283, 0.4683, 0.1503, 0.4876, 0.2158, 0.4876, 0.2158, 0.4683, 0.1503, 0.4876, 0.2158, 0.4876, 0.2842, 0.4876, 0.2842, 0.4876, 0.2158, 0.4876, 0.2842, 0.4683, 0.3497, 0.4683, 0.3497, 0.4876, 0.2842, 0.4683, 0.3497, 0.4314, 0.4072, 0.4314, 0.4072, 0.4683, 0.3497, 0.4314, 0.4072, 0.3798, 0.4519, 0.3798, 0.4519, 0.4314, 0.4072, 0.3798, 0.4519, 0.3176, 0.4803, 0.3176, 0.4803, 0.3798, 0.4519, 0.3176, 0.4803, 0.25, 0.49, 0.25, 0.49, 0.3176, 0.4803, 0.25, 0.49, 0.1824, 0.4803, 0.1824, 0.4803, 0.25, 0.49, 0.1824, 0.4803, 0.1202, 0.4519, 0.1202, 0.4519, 0.1824, 0.4803, 0.1202, 0.4519, 0.06862, 0.4072, 0.06862, 0.4072, 0.1202, 0.4519, 0.06862, 0.4072, 0.03169, 0.3497, 0.03169, 0.3497, 0.06862, 0.4072, 0.03169, 0.3497, 0.01244, 0.2842, 0.01244, 0.2842, 0.03169, 0.3497, 0.01244, 0.2842, 0.01244, 0.2158, 0.01244, 0.2158, 0.01244, 0.2842, 0.01244, 0.2158, 0.03169, 0.1503, 0.03169, 0.1503, 0.01244, 0.2158, 0.03169, 0.1503, 0.06862, 0.09283, 0.06862, 0.09283, 0.03169, 0.1503, 0.06862, 0.09283, 0.1202, 0.0481, 0.1202, 0.0481, 0.06862, 0.09283, 0.1202, 0.0481, 0.1824, 0.01972, 0.1824, 0.01972, 0.1202, 0.0481, 0.1824, 0.01972, 0.25, 0.01, 0.25, 0.01, 0.1824, 0.01972, 0.25, 0.01, 0.3176, 0.01972, 0.3176, 0.01972, 0.25, 0.01, 0.3176, 0.01972, 0.3798, 0.0481, 0.3798, 0.0481, 0.3176, 0.01972, 0.3798, 0.0481, 0.4314, 0.09283, 0.4314, 0.09283, 0.3798, 0.0481, 0.4314, 0.09283, 0.4683, 0.1503, 0.4683, 0.1503, 0.4314, 0.09283, 0.4683, 0.1503, 0.4876, 0.2158, 0.4876, 0.2158, 0.4683, 0.1503, 0.4876, 0.2158, 0.4876, 0.2842, 0.4876, 0.2842, 0.4876, 0.2158, 0.4876, 0.2842, 0.4683, 0.3497, 0.4683, 0.3497, 0.4876, 0.2842, 0.4683, 0.3497, 0.4314, 0.4072, 0.4314, 0.4072, 0.4683, 0.3497, 0.4314, 0.4072, 0.3798, 0.4519, 0.3798, 0.4519, 0.4314, 0.4072, 0.3798, 0.4519, 0.3176, 0.4803, 0.3176, 0.4803, 0.3798, 0.4519, 0.1026, 0.2288, 0.1145, 0.1881, 0.1145, 0.1881, 0.1026, 0.2288, 0.25, 0.01, 0.3176, 0.01972, 0.3176, 0.01972, 0.25, 0.01, 0.03169, 0.3497, 0.01244, 0.2842, 0.01244, 0.2842, 0.03169, 0.3497, 0.4314, 0.4072, 0.3798, 0.4519, 0.3798, 0.4519, 0.4314, 0.4072, 0.3176, 0.01972, 0.3798, 0.0481, 0.3798, 0.0481, 0.3176, 0.01972, 0.01244, 0.2842, 0.01244, 0.2158, 0.01244, 0.2158, 0.01244, 0.2842, 0.3176, 0.4803, 0.25, 0.49, 0.25, 0.49, 0.3176, 0.4803, 0.3798, 0.0481, 0.4314, 0.09283, 0.4314, 0.09283, 0.3798, 0.0481, 0.01244, 0.2158, 0.03169, 0.1503, 0.03169, 0.1503, 0.01244, 0.2158, 0.3798, 0.4519, 0.3176, 0.4803, 0.3176, 0.4803, 0.3798, 0.4519, 0.4314, 0.09283, 0.4683, 0.1503, 0.4683, 0.1503, 0.4314, 0.09283, 0.03169, 0.1503, 0.06862, 0.09283, 0.06862, 0.09283, 0.03169, 0.1503, 0.25, 0.49, 0.1824, 0.4803, 0.1824, 0.4803, 0.25, 0.49, 0.4683, 0.1503, 0.4876, 0.2158, 0.4876, 0.2158, 0.4683, 0.1503, 0.06862, 0.09283, 0.1202, 0.0481, 0.1202, 0.0481, 0.06862, 0.09283, 0.1824, 0.4803, 0.1202, 0.4519, 0.1202, 0.4519, 0.1824, 0.4803, 0.4876, 0.2158, 0.4876, 0.2842, 0.4876, 0.2842, 0.4876, 0.2158, 0.1202, 0.0481, 0.1824, 0.01972, 0.1824, 0.01972, 0.1202, 0.0481, 0.1202, 0.4519, 0.06862, 0.4072, 0.06862, 0.4072, 0.1202, 0.4519, 0.4876, 0.2842, 0.4683, 0.3497, 0.4683, 0.3497, 0.4876, 0.2842, 0.1824, 0.01972, 0.25, 0.01, 0.25, 0.01, 0.1824, 0.01972, 0.06862, 0.4072, 0.03169, 0.3497, 0.03169, 0.3497, 0.06862, 0.4072, 0.3176, 0.4803, 0.25, 0.49, 0.25, 0.3989, 0.292, 0.3929, 0.25, 0.49, 0.1824, 0.4803, 0.208, 0.3929, 0.25, 0.3989, 0.1824, 0.4803, 0.1202, 0.4519, 0.1695, 0.3753, 0.208, 0.3929, 0.1202, 0.4519, 0.06862, 0.4072, 0.1374, 0.3475, 0.1695, 0.3753, 0.06862, 0.4072, 0.03169, 0.3497, 0.1145, 0.3119, 0.1374, 0.3475, 0.03169, 0.3497, 0.01244, 0.2842, 0.1026, 0.2712, 0.1145, 0.3119, 0.01244, 0.2842, 0.01244, 0.2158, 0.1026, 0.2288, 0.1026, 0.2712, 0.01244, 0.2158, 0.03169, 0.1503, 0.1145, 0.1881, 0.1026, 0.2288, 0.03169, 0.1503, 0.06862, 0.09283, 0.1374, 0.1525, 0.1145, 0.1881, 0.06862, 0.09283, 0.1202, 0.0481, 0.1695, 0.1247, 0.1374, 0.1525, 0.1202, 0.0481, 0.1824, 0.01972, 0.208, 0.1071, 0.1695, 0.1247, 0.1824, 0.01972, 0.25, 0.01, 0.25, 0.1011, 0.208, 0.1071, 0.25, 0.01, 0.3176, 0.01972, 0.292, 0.1071, 0.25, 0.1011, 0.3176, 0.01972, 0.3798, 0.0481, 0.3305, 0.1247, 0.292, 0.1071, 0.3798, 0.0481, 0.4314, 0.09283, 0.3626, 0.1525, 0.3305, 0.1247, 0.4314, 0.09283, 0.4683, 0.1503, 0.3855, 0.1881, 0.3626, 0.1525, 0.4683, 0.1503, 0.4876, 0.2158, 0.3974, 0.2288, 0.3855, 0.1881, 0.4876, 0.2158, 0.4876, 0.2842, 0.3974, 0.2712, 0.3974, 0.2288, 0.4876, 0.2842, 0.4683, 0.3497, 0.3855, 0.3119, 0.3974, 0.2712, 0.4683, 0.3497, 0.4314, 0.4072, 0.3626, 0.3475, 0.3855, 0.3119, 0.4314, 0.4072, 0.3798, 0.4519, 0.3305, 0.3753, 0.3626, 0.3475, 0.3798, 0.4519, 0.3176, 0.4803, 0.292, 0.3929, 0.3305, 0.3753, 0.3305, 0.3753, 0.292, 0.3929, 0.292, 0.3929, 0.3305, 0.3753, 0.3305, 0.3753, 0.292, 0.3929, 0.292, 0.3929, 0.3305, 0.3753, 0.3626, 0.1525, 0.3855, 0.1881, 0.3855, 0.1881, 0.3626, 0.1525, 0.1145, 0.1881, 0.1374, 0.1525, 0.1374, 0.1525, 0.1145, 0.1881, 0.25, 0.3989, 0.208, 0.3929, 0.208, 0.3929, 0.25, 0.3989, 0.3855, 0.1881, 0.3974, 0.2288, 0.3974, 0.2288, 0.3855, 0.1881, 0.1374, 0.1525, 0.1695, 0.1247, 0.1695, 0.1247, 0.1374, 0.1525, 0.208, 0.3929, 0.1695, 0.3753, 0.1695, 0.3753, 0.208, 0.3929, 0.3974, 0.2288, 0.3974, 0.2712, 0.3974, 0.2712, 0.3974, 0.2288, 0.1695, 0.1247, 0.208, 0.1071, 0.208, 0.1071, 0.1695, 0.1247, 0.1695, 0.3753, 0.1374, 0.3475, 0.1374, 0.3475, 0.1695, 0.3753, 0.3974, 0.2712, 0.3855, 0.3119, 0.3855, 0.3119, 0.3974, 0.2712, 0.208, 0.1071, 0.25, 0.1011, 0.25, 0.1011, 0.208, 0.1071, 0.1374, 0.3475, 0.1145, 0.3119, 0.1145, 0.3119, 0.1374, 0.3475, 0.3855, 0.3119, 0.3626, 0.3475, 0.3626, 0.3475, 0.3855, 0.3119, 0.25, 0.1011, 0.292, 0.1071, 0.292, 0.1071, 0.25, 0.1011, 0.1145, 0.3119, 0.1026, 0.2712, 0.1026, 0.2712, 0.1145, 0.3119, 0.3626, 0.3475, 0.3305, 0.3753, 0.3305, 0.3753, 0.3626, 0.3475, 0.292, 0.1071, 0.3305, 0.1247, 0.3305, 0.1247, 0.292, 0.1071, 0.1026, 0.2712, 0.1026, 0.2288, 0.1026, 0.2288, 0.1026, 0.2712, 0.292, 0.3929, 0.25, 0.3989, 0.25, 0.3989, 0.292, 0.3929, 0.3305, 0.1247, 0.3626, 0.1525, 0.3626, 0.1525, 0.3305, 0.1247, 0.159, 0.2916, 0.151, 0.2642, 0.151, 0.2642, 0.159, 0.2916, 0.3626, 0.1525, 0.3855, 0.1881, 0.3855, 0.1881, 0.3626, 0.1525, 0.1145, 0.1881, 0.1374, 0.1525, 0.1374, 0.1525, 0.1145, 0.1881, 0.25, 0.3989, 0.208, 0.3929, 0.208, 0.3929, 0.25, 0.3989, 0.3855, 0.1881, 0.3974, 0.2288, 0.3974, 0.2288, 0.3855, 0.1881, 0.1374, 0.1525, 0.1695, 0.1247, 0.1695, 0.1247, 0.1374, 0.1525, 0.208, 0.3929, 0.1695, 0.3753, 0.1695, 0.3753, 0.208, 0.3929, 0.3974, 0.2288, 0.3974, 0.2712, 0.3974, 0.2712, 0.3974, 0.2288, 0.1695, 0.1247, 0.208, 0.1071, 0.208, 0.1071, 0.1695, 0.1247, 0.1695, 0.3753, 0.1374, 0.3475, 0.1374, 0.3475, 0.1695, 0.3753, 0.3974, 0.2712, 0.3855, 0.3119, 0.3855, 0.3119, 0.3974, 0.2712, 0.208, 0.1071, 0.25, 0.1011, 0.25, 0.1011, 0.208, 0.1071, 0.1374, 0.3475, 0.1145, 0.3119, 0.1145, 0.3119, 0.1374, 0.3475, 0.3855, 0.3119, 0.3626, 0.3475, 0.3626, 0.3475, 0.3855, 0.3119, 0.25, 0.1011, 0.292, 0.1071, 0.292, 0.1071, 0.25, 0.1011, 0.1145, 0.3119, 0.1026, 0.2712, 0.1026, 0.2712, 0.1145, 0.3119, 0.3626, 0.3475, 0.3305, 0.3753, 0.3305, 0.3753, 0.3626, 0.3475, 0.292, 0.1071, 0.3305, 0.1247, 0.3305, 0.1247, 0.292, 0.1071, 0.1026, 0.2712, 0.1026, 0.2288, 0.1026, 0.2288, 0.1026, 0.2712, 0.292, 0.3929, 0.25, 0.3989, 0.25, 0.3989, 0.292, 0.3929, 0.3305, 0.1247, 0.3626, 0.1525, 0.3626, 0.1525, 0.3305, 0.1247, 0.1026, 0.2288, 0.1145, 0.1881, 0.1145, 0.1881, 0.1026, 0.2288, 0.292, 0.3929, 0.25, 0.3989, 0.25, 0.3501, 0.2782, 0.346, 0.25, 0.3989, 0.208, 0.3929, 0.2218, 0.346, 0.25, 0.3501, 0.208, 0.3929, 0.1695, 0.3753, 0.1959, 0.3342, 0.2218, 0.346, 0.1695, 0.3753, 0.1374, 0.3475, 0.1744, 0.3155, 0.1959, 0.3342, 0.1374, 0.3475, 0.1145, 0.3119, 0.159, 0.2916, 0.1744, 0.3155, 0.1145, 0.3119, 0.1026, 0.2712, 0.151, 0.2642, 0.159, 0.2916, 0.1026, 0.2712, 0.1026, 0.2288, 0.151, 0.2358, 0.151, 0.2642, 0.1026, 0.2288, 0.1145, 0.1881, 0.159, 0.2084, 0.151, 0.2358, 0.1145, 0.1881, 0.1374, 0.1525, 0.1744, 0.1845, 0.159, 0.2084, 0.1374, 0.1525, 0.1695, 0.1247, 0.1959, 0.1658, 0.1744, 0.1845, 0.1695, 0.1247, 0.208, 0.1071, 0.2218, 0.154, 0.1959, 0.1658, 0.208, 0.1071, 0.25, 0.1011, 0.25, 0.1499, 0.2218, 0.154, 0.25, 0.1011, 0.292, 0.1071, 0.2782, 0.154, 0.25, 0.1499, 0.292, 0.1071, 0.3305, 0.1247, 0.3041, 0.1658, 0.2782, 0.154, 0.3305, 0.1247, 0.3626, 0.1525, 0.3256, 0.1845, 0.3041, 0.1658, 0.3626, 0.1525, 0.3855, 0.1881, 0.341, 0.2084, 0.3256, 0.1845, 0.3855, 0.1881, 0.3974, 0.2288, 0.349, 0.2358, 0.341, 0.2084, 0.3974, 0.2288, 0.3974, 0.2712, 0.349, 0.2642, 0.349, 0.2358, 0.3974, 0.2712, 0.3855, 0.3119, 0.341, 0.2916, 0.349, 0.2642, 0.3855, 0.3119, 0.3626, 0.3475, 0.3256, 0.3155, 0.341, 0.2916, 0.3626, 0.3475, 0.3305, 0.3753, 0.3041, 0.3342, 0.3256, 0.3155, 0.3305, 0.3753, 0.292, 0.3929, 0.2782, 0.346, 0.3041, 0.3342, 0.274, 0.3318, 0.25, 0.3353, 0.226, 0.3318, 0.2039, 0.3217, 0.1856, 0.3058, 0.1724, 0.2854, 0.1656, 0.2621, 0.1656, 0.2379, 0.1724, 0.2146, 0.1856, 0.1942, 0.2039, 0.1783, 0.226, 0.1682, 0.25, 0.1647, 0.274, 0.1682, 0.2961, 0.1783, 0.3144, 0.1942, 0.3276, 0.2146, 0.3344, 0.2379, 0.3344, 0.2621, 0.3276, 0.2854, 0.3144, 0.3058, 0.2961, 0.3217, 0.3256, 0.3155, 0.3041, 0.3342, 0.3041, 0.3342, 0.3256, 0.3155, 0.2782, 0.154, 0.3041, 0.1658, 0.3041, 0.1658, 0.2782, 0.154, 0.151, 0.2642, 0.151, 0.2358, 0.151, 0.2358, 0.151, 0.2642, 0.2782, 0.346, 0.25, 0.3501, 0.25, 0.3501, 0.2782, 0.346, 0.3041, 0.1658, 0.3256, 0.1845, 0.3256, 0.1845, 0.3041, 0.1658, 0.151, 0.2358, 0.159, 0.2084, 0.159, 0.2084, 0.151, 0.2358, 0.3041, 0.3342, 0.2782, 0.346, 0.2782, 0.346, 0.3041, 0.3342, 0.3256, 0.1845, 0.341, 0.2084, 0.341, 0.2084, 0.3256, 0.1845, 0.159, 0.2084, 0.1744, 0.1845, 0.1744, 0.1845, 0.159, 0.2084, 0.25, 0.3501, 0.2218, 0.346, 0.2218, 0.346, 0.25, 0.3501, 0.341, 0.2084, 0.349, 0.2358, 0.349, 0.2358, 0.341, 0.2084, 0.1744, 0.1845, 0.1959, 0.1658, 0.1959, 0.1658, 0.1744, 0.1845, 0.2218, 0.346, 0.1959, 0.3342, 0.1959, 0.3342, 0.2218, 0.346, 0.349, 0.2358, 0.349, 0.2642, 0.349, 0.2642, 0.349, 0.2358, 0.1959, 0.1658, 0.2218, 0.154, 0.2218, 0.154, 0.1959, 0.1658, 0.1959, 0.3342, 0.1744, 0.3155, 0.1744, 0.3155, 0.1959, 0.3342, 0.349, 0.2642, 0.341, 0.2916, 0.341, 0.2916, 0.349, 0.2642, 0.2218, 0.154, 0.25, 0.1499, 0.25, 0.1499, 0.2218, 0.154, 0.1744, 0.3155, 0.159, 0.2916, 0.159, 0.2916, 0.1744, 0.3155, 0.341, 0.2916, 0.3256, 0.3155, 0.3256, 0.3155, 0.341, 0.2916, 0.25, 0.1499, 0.2782, 0.154, 0.2782, 0.154, 0.25, 0.1499, 0.2782, 0.346, 0.25, 0.3501, 0.25, 0.3353, 0.274, 0.3318, 0.25, 0.3501, 0.2218, 0.346, 0.226, 0.3318, 0.25, 0.3353, 0.2218, 0.346, 0.1959, 0.3342, 0.2039, 0.3217, 0.226, 0.3318, 0.1959, 0.3342, 0.1744, 0.3155, 0.1856, 0.3058, 0.2039, 0.3217, 0.1744, 0.3155, 0.159, 0.2916, 0.1724, 0.2854, 0.1856, 0.3058, 0.159, 0.2916, 0.151, 0.2642, 0.1656, 0.2621, 0.1724, 0.2854, 0.151, 0.2642, 0.151, 0.2358, 0.1656, 0.2379, 0.1656, 0.2621, 0.151, 0.2358, 0.159, 0.2084, 0.1724, 0.2146, 0.1656, 0.2379, 0.159, 0.2084, 0.1744, 0.1845, 0.1856, 0.1942, 0.1724, 0.2146, 0.1744, 0.1845, 0.1959, 0.1658, 0.2039, 0.1783, 0.1856, 0.1942, 0.1959, 0.1658, 0.2218, 0.154, 0.226, 0.1682, 0.2039, 0.1783, 0.2218, 0.154, 0.25, 0.1499, 0.25, 0.1647, 0.226, 0.1682, 0.25, 0.1499, 0.2782, 0.154, 0.274, 0.1682, 0.25, 0.1647, 0.2782, 0.154, 0.3041, 0.1658, 0.2961, 0.1783, 0.274, 0.1682, 0.3041, 0.1658, 0.3256, 0.1845, 0.3144, 0.1942, 0.2961, 0.1783, 0.3256, 0.1845, 0.341, 0.2084, 0.3276, 0.2146, 0.3144, 0.1942, 0.341, 0.2084, 0.349, 0.2358, 0.3344, 0.2379, 0.3276, 0.2146, 0.349, 0.2358, 0.349, 0.2642, 0.3344, 0.2621, 0.3344, 0.2379, 0.349, 0.2642, 0.341, 0.2916, 0.3276, 0.2854, 0.3344, 0.2621, 0.341, 0.2916, 0.3256, 0.3155, 0.3144, 0.3058, 0.3276, 0.2854, 0.3256, 0.3155, 0.3041, 0.3342, 0.2961, 0.3217, 0.3144, 0.3058, 0.3041, 0.3342, 0.2782, 0.346, 0.274, 0.3318, 0.2961, 0.3217, 0.6923, 0.9375, 0.6538, 1.0, 0.6154, 0.9375, 0.6538, 0.0, 0.6923, 0.0625, 0.6154, 0.0625, 0.6923, 0.4375, 0.6923, 0.5, 0.6154, 0.5, 0.6154, 0.4375, 0.6923, 0.875, 0.6923, 0.9375, 0.6154, 0.9375, 0.6154, 0.875, 0.6923, 0.375, 0.6923, 0.4375, 0.6154, 0.4375, 0.6154, 0.375, 0.6923, 0.8125, 0.6923, 0.875, 0.6154, 0.875, 0.6154, 0.8125, 0.6923, 0.3125, 0.6923, 0.375, 0.6154, 0.375, 0.6154, 0.3125, 0.6923, 0.75, 0.6923, 0.8125, 0.6154, 0.8125, 0.6154, 0.75, 0.6923, 0.25, 0.6923, 0.3125, 0.6154, 0.3125, 0.6154, 0.25, 0.6923, 0.6875, 0.6923, 0.75, 0.6154, 0.75, 0.6154, 0.6875, 0.6923, 0.1875, 0.6923, 0.25, 0.6154, 0.25, 0.6154, 0.1875, 0.6923, 0.625, 0.6923, 0.6875, 0.6154, 0.6875, 0.6154, 0.625, 0.6923, 0.125, 0.6923, 0.1875, 0.6154, 0.1875, 0.6154, 0.125, 0.6923, 0.5625, 0.6923, 0.625, 0.6154, 0.625, 0.6154, 0.5625, 0.6923, 0.0625, 0.6923, 0.125, 0.6154, 0.125, 0.6154, 0.0625, 0.6923, 0.5, 0.6923, 0.5625, 0.6154, 0.5625, 0.6154, 0.5, 0.6154, 0.0625, 0.6154, 0.125, 0.5385, 0.125, 0.5385, 0.0625, 0.6154, 0.5, 0.6154, 0.5625, 0.5385, 0.5625, 0.5385, 0.5, 0.6154, 0.9375, 0.5769, 1.0, 0.5385, 0.9375, 0.5769, 0.0, 0.6154, 0.0625, 0.5385, 0.0625, 0.6154, 0.4375, 0.6154, 0.5, 0.5385, 0.5, 0.5385, 0.4375, 0.6154, 0.875, 0.6154, 0.9375, 0.5385, 0.9375, 0.5385, 0.875, 0.6154, 0.375, 0.6154, 0.4375, 0.5385, 0.4375, 0.5385, 0.375, 0.6154, 0.8125, 0.6154, 0.875, 0.5385, 0.875, 0.5385, 0.8125, 0.6154, 0.3125, 0.6154, 0.375, 0.5385, 0.375, 0.5385, 0.3125, 0.6154, 0.75, 0.6154, 0.8125, 0.5385, 0.8125, 0.5385, 0.75, 0.6154, 0.25, 0.6154, 0.3125, 0.5385, 0.3125, 0.5385, 0.25, 0.6154, 0.6875, 0.6154, 0.75, 0.5385, 0.75, 0.5385, 0.6875, 0.6154, 0.1875, 0.6154, 0.25, 0.5385, 0.25, 0.5385, 0.1875, 0.6154, 0.625, 0.6154, 0.6875, 0.5385, 0.6875, 0.5385, 0.625, 0.6154, 0.125, 0.6154, 0.1875, 0.5385, 0.1875, 0.5385, 0.125, 0.6154, 0.5625, 0.6154, 0.625, 0.5385, 0.625, 0.5385, 0.5625, 0.5385, 0.75, 0.5385, 0.8125, 0.4615, 0.8125, 0.4615, 0.75, 0.5385, 0.25, 0.5385, 0.3125, 0.4615, 0.3125, 0.4615, 0.25, 0.5385, 0.6875, 0.5385, 0.75, 0.4615, 0.75, 0.4615, 0.6875, 0.5385, 0.1875, 0.5385, 0.25, 0.4615, 0.25, 0.4615, 0.1875, 0.5385, 0.625, 0.5385, 0.6875, 0.4615, 0.6875, 0.4615, 0.625, 0.5385, 0.125, 0.5385, 0.1875, 0.4615, 0.1875, 0.4615, 0.125, 0.5385, 0.5625, 0.5385, 0.625, 0.4615, 0.625, 0.4615, 0.5625, 0.5385, 0.0625, 0.5385, 0.125, 0.4615, 0.125, 0.4615, 0.0625, 0.5385, 0.5, 0.5385, 0.5625, 0.4615, 0.5625, 0.4615, 0.5, 0.5385, 0.9375, 0.5, 1.0, 0.4615, 0.9375, 0.5, 0.0, 0.5385, 0.0625, 0.4615, 0.0625, 0.5385, 0.4375, 0.5385, 0.5, 0.4615, 0.5, 0.4615, 0.4375, 0.5385, 0.875, 0.5385, 0.9375, 0.4615, 0.9375, 0.4615, 0.875, 0.5385, 0.375, 0.5385, 0.4375, 0.4615, 0.4375, 0.4615, 0.375, 0.5385, 0.8125, 0.5385, 0.875, 0.4615, 0.875, 0.4615, 0.8125, 0.5385, 0.3125, 0.5385, 0.375, 0.4615, 0.375, 0.4615, 0.3125, 0.4615, 0.5, 0.4615, 0.5625, 0.3846, 0.5625, 0.3846, 0.5, 0.4615, 0.9375, 0.4231, 1.0, 0.3846, 0.9375, 0.4231, 0.0, 0.4615, 0.0625, 0.3846, 0.0625, 0.4615, 0.4375, 0.4615, 0.5, 0.3846, 0.5, 0.3846, 0.4375, 0.4615, 0.875, 0.4615, 0.9375, 0.3846, 0.9375, 0.3846, 0.875, 0.4615, 0.375, 0.4615, 0.4375, 0.3846, 0.4375, 0.3846, 0.375, 0.4615, 0.8125, 0.4615, 0.875, 0.3846, 0.875, 0.3846, 0.8125, 0.4615, 0.3125, 0.4615, 0.375, 0.3846, 0.375, 0.3846, 0.3125, 0.4615, 0.75, 0.4615, 0.8125, 0.3846, 0.8125, 0.3846, 0.75, 0.4615, 0.25, 0.4615, 0.3125, 0.3846, 0.3125, 0.3846, 0.25, 0.4615, 0.6875, 0.4615, 0.75, 0.3846, 0.75, 0.3846, 0.6875, 0.4615, 0.1875, 0.4615, 0.25, 0.3846, 0.25, 0.3846, 0.1875, 0.4615, 0.625, 0.4615, 0.6875, 0.3846, 0.6875, 0.3846, 0.625, 0.4615, 0.125, 0.4615, 0.1875, 0.3846, 0.1875, 0.3846, 0.125, 0.4615, 0.5625, 0.4615, 0.625, 0.3846, 0.625, 0.3846, 0.5625, 0.4615, 0.0625, 0.4615, 0.125, 0.3846, 0.125, 0.3846, 0.0625, 0.3846, 0.25, 0.3846, 0.3125, 0.3077, 0.3125, 0.3077, 0.25, 0.3846, 0.6875, 0.3846, 0.75, 0.3077, 0.75, 0.3077, 0.6875, 0.3846, 0.1875, 0.3846, 0.25, 0.3077, 0.25, 0.3077, 0.1875, 0.3846, 0.625, 0.3846, 0.6875, 0.3077, 0.6875, 0.3077, 0.625, 0.3846, 0.125, 0.3846, 0.1875, 0.3077, 0.1875, 0.3077, 0.125, 0.3846, 0.5625, 0.3846, 0.625, 0.3077, 0.625, 0.3077, 0.5625, 0.3846, 0.0625, 0.3846, 0.125, 0.3077, 0.125, 0.3077, 0.0625, 0.3846, 0.5, 0.3846, 0.5625, 0.3077, 0.5625, 0.3077, 0.5, 0.3846, 0.9375, 0.3462, 1.0, 0.3077, 0.9375, 0.3462, 0.0, 0.3846, 0.0625, 0.3077, 0.0625, 0.3846, 0.4375, 0.3846, 0.5, 0.3077, 0.5, 0.3077, 0.4375, 0.3846, 0.875, 0.3846, 0.9375, 0.3077, 0.9375, 0.3077, 0.875, 0.3846, 0.375, 0.3846, 0.4375, 0.3077, 0.4375, 0.3077, 0.375, 0.3846, 0.8125, 0.3846, 0.875, 0.3077, 0.875, 0.3077, 0.8125, 0.3846, 0.3125, 0.3846, 0.375, 0.3077, 0.375, 0.3077, 0.3125, 0.3846, 0.75, 0.3846, 0.8125, 0.3077, 0.8125, 0.3077, 0.75, 0.3077, 0.9375, 0.2692, 1.0, 0.2308, 0.9375, 0.2692, 0.0, 0.3077, 0.0625, 0.2308, 0.0625, 0.3077, 0.4375, 0.3077, 0.5, 0.2308, 0.5, 0.2308, 0.4375, 0.3077, 0.875, 0.3077, 0.9375, 0.2308, 0.9375, 0.2308, 0.875, 0.3077, 0.375, 0.3077, 0.4375, 0.2308, 0.4375, 0.2308, 0.375, 0.3077, 0.8125, 0.3077, 0.875, 0.2308, 0.875, 0.2308, 0.8125, 0.3077, 0.3125, 0.3077, 0.375, 0.2308, 0.375, 0.2308, 0.3125, 0.3077, 0.75, 0.3077, 0.8125, 0.2308, 0.8125, 0.2308, 0.75, 0.3077, 0.25, 0.3077, 0.3125, 0.2308, 0.3125, 0.2308, 0.25, 0.3077, 0.6875, 0.3077, 0.75, 0.2308, 0.75, 0.2308, 0.6875, 0.3077, 0.1875, 0.3077, 0.25, 0.2308, 0.25, 0.2308, 0.1875, 0.3077, 0.625, 0.3077, 0.6875, 0.2308, 0.6875, 0.2308, 0.625, 0.3077, 0.125, 0.3077, 0.1875, 0.2308, 0.1875, 0.2308, 0.125, 0.3077, 0.5625, 0.3077, 0.625, 0.2308, 0.625, 0.2308, 0.5625, 0.3077, 0.0625, 0.3077, 0.125, 0.2308, 0.125, 0.2308, 0.0625, 0.3077, 0.5, 0.3077, 0.5625, 0.2308, 0.5625, 0.2308, 0.5, 0.2308, 0.6875, 0.2308, 0.75, 0.1538, 0.75, 0.1538, 0.6875, 0.2308, 0.1875, 0.2308, 0.25, 0.1538, 0.25, 0.1538, 0.1875, 0.2308, 0.625, 0.2308, 0.6875, 0.1538, 0.6875, 0.1538, 0.625, 0.2308, 0.125, 0.2308, 0.1875, 0.1538, 0.1875, 0.1538, 0.125, 0.2308, 0.5625, 0.2308, 0.625, 0.1538, 0.625, 0.1538, 0.5625, 0.2308, 0.0625, 0.2308, 0.125, 0.1538, 0.125, 0.1538, 0.0625, 0.2308, 0.5, 0.2308, 0.5625, 0.1538, 0.5625, 0.1538, 0.5, 0.2308, 0.9375, 0.1923, 1.0, 0.1538, 0.9375, 0.1923, 0.0, 0.2308, 0.0625, 0.1538, 0.0625, 0.2308, 0.4375, 0.2308, 0.5, 0.1538, 0.5, 0.1538, 0.4375, 0.2308, 0.875, 0.2308, 0.9375, 0.1538, 0.9375, 0.1538, 0.875, 0.2308, 0.375, 0.2308, 0.4375, 0.1538, 0.4375, 0.1538, 0.375, 0.2308, 0.8125, 0.2308, 0.875, 0.1538, 0.875, 0.1538, 0.8125, 0.2308, 0.3125, 0.2308, 0.375, 0.1538, 0.375, 0.1538, 0.3125, 0.2308, 0.75, 0.2308, 0.8125, 0.1538, 0.8125, 0.1538, 0.75, 0.2308, 0.25, 0.2308, 0.3125, 0.1538, 0.3125, 0.1538, 0.25, 0.1538, 0.4375, 0.1538, 0.5, 0.07692, 0.5, 0.07692, 0.4375, 0.1538, 0.875, 0.1538, 0.9375, 0.07692, 0.9375, 0.07692, 0.875, 0.1538, 0.375, 0.1538, 0.4375, 0.07692, 0.4375, 0.07692, 0.375, 0.1538, 0.8125, 0.1538, 0.875, 0.07692, 0.875, 0.07692, 0.8125, 0.1538, 0.3125, 0.1538, 0.375, 0.07692, 0.375, 0.07692, 0.3125, 0.1538, 0.75, 0.1538, 0.8125, 0.07692, 0.8125, 0.07692, 0.75, 0.1538, 0.25, 0.1538, 0.3125, 0.07692, 0.3125, 0.07692, 0.25, 0.1538, 0.6875, 0.1538, 0.75, 0.07692, 0.75, 0.07692, 0.6875, 0.1538, 0.1875, 0.1538, 0.25, 0.07692, 0.25, 0.07692, 0.1875, 0.1538, 0.625, 0.1538, 0.6875, 0.07692, 0.6875, 0.07692, 0.625, 0.1538, 0.125, 0.1538, 0.1875, 0.07692, 0.1875, 0.07692, 0.125, 0.1538, 0.5625, 0.1538, 0.625, 0.07692, 0.625, 0.07692, 0.5625, 0.1538, 0.0625, 0.1538, 0.125, 0.07692, 0.125, 0.07692, 0.0625, 0.1538, 0.5, 0.1538, 0.5625, 0.07692, 0.5625, 0.07692, 0.5, 0.1538, 0.9375, 0.1154, 1.0, 0.07692, 0.9375, 0.1154, 0.0, 0.1538, 0.0625, 0.07692, 0.0625, 0.07692, 0.1875, 0.07692, 0.25, 5.96e-08, 0.25, 0.0, 0.1875, 0.07692, 0.625, 0.07692, 0.6875, 0.0, 0.6875, 5.96e-08, 0.625, 0.07692, 0.125, 0.07692, 0.1875, 0.0, 0.1875, 5.96e-08, 0.125, 0.07692, 0.5625, 0.07692, 0.625, 5.96e-08, 0.625, 0.0, 0.5625, 0.07692, 0.0625, 0.07692, 0.125, 5.96e-08, 0.125, 8.941e-08, 0.0625, 0.07692, 0.5, 0.07692, 0.5625, 0.0, 0.5625, 0.0, 0.5, 0.07692, 0.9375, 0.03846, 1.0, 8.941e-08, 0.9375, 0.03846, 0.0, 0.07692, 0.0625, 8.941e-08, 0.0625, 0.07692, 0.4375, 0.07692, 0.5, 0.0, 0.5, 0.0, 0.4375, 0.07692, 0.875, 0.07692, 0.9375, 8.941e-08, 0.9375, 0.0, 0.875, 0.07692, 0.375, 0.07692, 0.4375, 0.0, 0.4375, 0.0, 0.375, 0.07692, 0.8125, 0.07692, 0.875, 0.0, 0.875, 5.96e-08, 0.8125, 0.07692, 0.3125, 0.07692, 0.375, 0.0, 0.375, 5.96e-08, 0.3125, 0.07692, 0.75, 0.07692, 0.8125, 5.96e-08, 0.8125, 5.96e-08, 0.75, 0.07692, 0.25, 0.07692, 0.3125, 5.96e-08, 0.3125, 5.96e-08, 0.25, 0.07692, 0.6875, 0.07692, 0.75, 5.96e-08, 0.75, 0.0, 0.6875, 1.0, 0.375, 1.0, 0.4375, 0.9231, 0.4375, 0.9231, 0.375, 1.0, 0.8125, 1.0, 0.875, 0.9231, 0.875, 0.9231, 0.8125, 1.0, 0.3125, 1.0, 0.375, 0.9231, 0.375, 0.9231, 0.3125, 1.0, 0.75, 1.0, 0.8125, 0.9231, 0.8125, 0.9231, 0.75, 1.0, 0.25, 1.0, 0.3125, 0.9231, 0.3125, 0.9231, 0.25, 1.0, 0.6875, 1.0, 0.75, 0.9231, 0.75, 0.9231, 0.6875, 1.0, 0.1875, 1.0, 0.25, 0.9231, 0.25, 0.9231, 0.1875, 1.0, 0.625, 1.0, 0.6875, 0.9231, 0.6875, 0.9231, 0.625, 1.0, 0.125, 1.0, 0.1875, 0.9231, 0.1875, 0.9231, 0.125, 1.0, 0.5625, 1.0, 0.625, 0.9231, 0.625, 0.9231, 0.5625, 1.0, 0.0625, 1.0, 0.125, 0.9231, 0.125, 0.9231, 0.0625, 1.0, 0.5, 1.0, 0.5625, 0.9231, 0.5625, 0.9231, 0.5, 1.0, 0.9375, 0.9615, 1.0, 0.9231, 0.9375, 0.9615, 0.0, 1.0, 0.0625, 0.9231, 0.0625, 1.0, 0.4375, 1.0, 0.5, 0.9231, 0.5, 0.9231, 0.4375, 1.0, 0.875, 1.0, 0.9375, 0.9231, 0.9375, 0.9231, 0.875, 0.9231, 0.125, 0.9231, 0.1875, 0.8462, 0.1875, 0.8462, 0.125, 0.9231, 0.5625, 0.9231, 0.625, 0.8462, 0.625, 0.8462, 0.5625, 0.9231, 0.0625, 0.9231, 0.125, 0.8462, 0.125, 0.8462, 0.0625, 0.9231, 0.5, 0.9231, 0.5625, 0.8462, 0.5625, 0.8462, 0.5, 0.9231, 0.9375, 0.8846, 1.0, 0.8462, 0.9375, 0.8846, 0.0, 0.9231, 0.0625, 0.8462, 0.0625, 0.9231, 0.4375, 0.9231, 0.5, 0.8462, 0.5, 0.8462, 0.4375, 0.9231, 0.875, 0.9231, 0.9375, 0.8462, 0.9375, 0.8462, 0.875, 0.9231, 0.375, 0.9231, 0.4375, 0.8462, 0.4375, 0.8462, 0.375, 0.9231, 0.8125, 0.9231, 0.875, 0.8462, 0.875, 0.8462, 0.8125, 0.9231, 0.3125, 0.9231, 0.375, 0.8462, 0.375, 0.8462, 0.3125, 0.9231, 0.75, 0.9231, 0.8125, 0.8462, 0.8125, 0.8462, 0.75, 0.9231, 0.25, 0.9231, 0.3125, 0.8462, 0.3125, 0.8462, 0.25, 0.9231, 0.6875, 0.9231, 0.75, 0.8462, 0.75, 0.8462, 0.6875, 0.9231, 0.1875, 0.9231, 0.25, 0.8462, 0.25, 0.8462, 0.1875, 0.9231, 0.625, 0.9231, 0.6875, 0.8462, 0.6875, 0.8462, 0.625, 0.8462, 0.8125, 0.8462, 0.875, 0.7692, 0.875, 0.7692, 0.8125, 0.8462, 0.3125, 0.8462, 0.375, 0.7692, 0.375, 0.7692, 0.3125, 0.8462, 0.75, 0.8462, 0.8125, 0.7692, 0.8125, 0.7692, 0.75, 0.8462, 0.25, 0.8462, 0.3125, 0.7692, 0.3125, 0.7692, 0.25, 0.8462, 0.6875, 0.8462, 0.75, 0.7692, 0.75, 0.7692, 0.6875, 0.8462, 0.1875, 0.8462, 0.25, 0.7692, 0.25, 0.7692, 0.1875, 0.8462, 0.625, 0.8462, 0.6875, 0.7692, 0.6875, 0.7692, 0.625, 0.8462, 0.125, 0.8462, 0.1875, 0.7692, 0.1875, 0.7692, 0.125, 0.8462, 0.5625, 0.8462, 0.625, 0.7692, 0.625, 0.7692, 0.5625, 0.8462, 0.0625, 0.8462, 0.125, 0.7692, 0.125, 0.7692, 0.0625, 0.8462, 0.5, 0.8462, 0.5625, 0.7692, 0.5625, 0.7692, 0.5, 0.8462, 0.9375, 0.8077, 1.0, 0.7692, 0.9375, 0.8077, 0.0, 0.8462, 0.0625, 0.7692, 0.0625, 0.8462, 0.4375, 0.8462, 0.5, 0.7692, 0.5, 0.7692, 0.4375, 0.8462, 0.875, 0.8462, 0.9375, 0.7692, 0.9375, 0.7692, 0.875, 0.8462, 0.375, 0.8462, 0.4375, 0.7692, 0.4375, 0.7692, 0.375, 0.7692, 0.5625, 0.7692, 0.625, 0.6923, 0.625, 0.6923, 0.5625, 0.7692, 0.0625, 0.7692, 0.125, 0.6923, 0.125, 0.6923, 0.0625, 0.7692, 0.5, 0.7692, 0.5625, 0.6923, 0.5625, 0.6923, 0.5, 0.7692, 0.9375, 0.7308, 1.0, 0.6923, 0.9375, 0.7308, 0.0, 0.7692, 0.0625, 0.6923, 0.0625, 0.7692, 0.4375, 0.7692, 0.5, 0.6923, 0.5, 0.6923, 0.4375, 0.7692, 0.875, 0.7692, 0.9375, 0.6923, 0.9375, 0.6923, 0.875, 0.7692, 0.375, 0.7692, 0.4375, 0.6923, 0.4375, 0.6923, 0.375, 0.7692, 0.8125, 0.7692, 0.875, 0.6923, 0.875, 0.6923, 0.8125, 0.7692, 0.3125, 0.7692, 0.375, 0.6923, 0.375, 0.6923, 0.3125, 0.7692, 0.75, 0.7692, 0.8125, 0.6923, 0.8125, 0.6923, 0.75, 0.7692, 0.25, 0.7692, 0.3125, 0.6923, 0.3125, 0.6923, 0.25, 0.7692, 0.6875, 0.7692, 0.75, 0.6923, 0.75, 0.6923, 0.6875, 0.7692, 0.1875, 0.7692, 0.25, 0.6923, 0.25, 0.6923, 0.1875, 0.7692, 0.625, 0.7692, 0.6875, 0.6923, 0.6875, 0.6923, 0.625, 0.7692, 0.125, 0.7692, 0.1875, 0.6923, 0.1875, 0.6923, 0.125, 1.0, 0.5, 1.0, 1.0, 0.9333, 1.0, 0.9333, 0.5, 0.9333, 0.5, 0.9333, 1.0, 0.8667, 1.0, 0.8667, 0.5, 0.8667, 0.5, 0.8667, 1.0, 0.8, 1.0, 0.8, 0.5, 0.8, 0.5, 0.8, 1.0, 0.7333, 1.0, 0.7333, 0.5, 0.7333, 0.5, 0.7333, 1.0, 0.6667, 1.0, 0.6667, 0.5, 0.6667, 0.5, 0.6667, 1.0, 0.6, 1.0, 0.6, 0.5, 0.6, 0.5, 0.6, 1.0, 0.5333, 1.0, 0.5333, 0.5, 0.5333, 0.5, 0.5333, 1.0, 0.4667, 1.0, 0.4667, 0.5, 0.4667, 0.5, 0.4667, 1.0, 0.4, 1.0, 0.4, 0.5, 0.4, 0.5, 0.4, 1.0, 0.3333, 1.0, 0.3333, 0.5, 0.3333, 0.5, 0.3333, 1.0, 0.2667, 1.0, 0.2667, 0.5, 0.2667, 0.5, 0.2667, 1.0, 0.2, 1.0, 0.2, 0.5, 0.2, 0.5, 0.2, 1.0, 0.1333, 1.0, 0.1333, 0.5, 0.4667, 1.0, 0.5333, 1.0, 0.5333, 1.0, 0.4667, 1.0, 0.1333, 0.5, 0.1333, 1.0, 0.06667, 1.0, 0.06667, 0.5, 0.06667, 0.5, 0.06667, 1.0, 4.47e-08, 1.0, 4.47e-08, 0.5, 0.75, 0.49, 0.8476, 0.4693, 0.9284, 0.4106, 0.9783, 0.3242, 0.9887, 0.2249, 0.9578, 0.13, 0.8911, 0.05584, 0.7999, 0.01524, 0.7001, 0.01524, 0.6089, 0.05584, 0.5422, 0.13, 0.5113, 0.2249, 0.5217, 0.3242, 0.5716, 0.4106, 0.6524, 0.4693, 0.3476, 0.4693, 0.25, 0.49, 0.1524, 0.4693, 0.07165, 0.4106, 0.02175, 0.3242, 0.01131, 0.2249, 0.04215, 0.13, 0.1089, 0.05584, 0.2001, 0.01524, 0.2999, 0.01524, 0.3911, 0.05584, 0.4578, 0.13, 0.4887, 0.2249, 0.4783, 0.3242, 0.4284, 0.4106, 0.9333, 1.0, 1.0, 1.0, 1.0, 1.0, 0.9333, 1.0, 0.1333, 1.0, 0.2, 1.0, 0.2, 1.0, 0.1333, 1.0, 0.6, 1.0, 0.6667, 1.0, 0.6667, 1.0, 0.6, 1.0, 0.2667, 1.0, 0.3333, 1.0, 0.3333, 1.0, 0.2667, 1.0, 0.7333, 1.0, 0.8, 1.0, 0.8, 1.0, 0.7333, 1.0, 0.4, 1.0, 0.4667, 1.0, 0.4667, 1.0, 0.4, 1.0, 0.06667, 1.0, 0.1333, 1.0, 0.1333, 1.0, 0.06667, 1.0, 0.8667, 1.0, 0.9333, 1.0, 0.9333, 1.0, 0.8667, 1.0, 0.5333, 1.0, 0.6, 1.0, 0.6, 1.0, 0.5333, 1.0, 0.2, 1.0, 0.2667, 1.0, 0.2667, 1.0, 0.2, 1.0, 0.6667, 1.0, 0.7333, 1.0, 0.7333, 1.0, 0.6667, 1.0, 0.3333, 1.0, 0.4, 1.0, 0.4, 1.0, 0.3333, 1.0, 4.47e-08, 1.0, 0.06667, 1.0, 0.06667, 1.0, 4.47e-08, 1.0, 0.8, 1.0, 0.8667, 1.0, 0.8667, 1.0, 0.8, 1.0, 0.4858, 0.7818, 0.5142, 0.7818, 0.5142, 0.9682, 0.4858, 0.9682, 0.4858, 0.5652, 0.5142, 0.5652, 0.5142, 0.6848, 0.4858, 0.6848, 0.625, 0.9682, 0.625, 0.7818, 0.625, 0.7818, 0.625, 0.9682, 0.4858, 0.06515, 0.5142, 0.06515, 0.5142, 0.1848, 0.4858, 0.1848, 0.4858, 0.2818, 0.5142, 0.2818, 0.5142, 0.4682, 0.4858, 0.4682, 0.1568, 0.6848, 0.1568, 0.75, 0.125, 0.6848, 0.5142, 0.0, 0.625, 0.06515, 0.5142, 0.06515, 0.1568, 0.5652, 0.125, 0.5652, 0.1568, 0.5, 0.625, 0.1848, 0.5142, 0.25, 0.5142, 0.1848, 0.3432, 0.6848, 0.375, 0.6848, 0.3432, 0.75, 0.625, 0.7818, 0.5142, 0.7818, 0.5142, 0.75, 0.3432, 0.5652, 0.3432, 0.5, 0.375, 0.5652, 0.625, 0.4682, 0.5142, 0.5, 0.5142, 0.4682, 0.1568, 0.5652, 0.1568, 0.6848, 0.125, 0.6848, 0.125, 0.5652, 0.4858, 0.0, 0.5142, 0.0, 0.5142, 0.06515, 0.4858, 0.06515, 0.625, 0.1848, 0.5142, 0.1848, 0.5142, 0.1848, 0.625, 0.1848, 0.5142, 0.2818, 0.4858, 0.2818, 0.4858, 0.1848, 0.5142, 0.1848, 0.3432, 0.5652, 0.1568, 0.5652, 0.1568, 0.5, 0.3432, 0.5, 0.625, 0.2818, 0.625, 0.4682, 0.5142, 0.4682, 0.5142, 0.2818, 0.5142, 0.5652, 0.4858, 0.5652, 0.4858, 0.4682, 0.5142, 0.4682, 0.3432, 0.6848, 0.3432, 0.5652, 0.4858, 0.5652, 0.4858, 0.6848, 0.6568, 0.5652, 0.6568, 0.6848, 0.5142, 0.6848, 0.5142, 0.5652, 0.5142, 0.7818, 0.4858, 0.7818, 0.4858, 0.6848, 0.5142, 0.6848, 0.1568, 0.6848, 0.3432, 0.6848, 0.3432, 0.75, 0.1568, 0.75, 0.625, 0.7818, 0.625, 0.9682, 0.5142, 0.9682, 0.5142, 0.7818, 0.1568, 0.5652, 0.3432, 0.5652, 0.3432, 0.6848, 0.1568, 0.6848, 0.6568, 0.5652, 0.8432, 0.5652, 0.8432, 0.6848, 0.6568, 0.6848, 0.6568, 0.6848, 0.6568, 0.5652, 0.6568, 0.5652, 0.6568, 0.6848, 0.625, 0.4682, 0.625, 0.2818, 0.625, 0.2818, 0.625, 0.4682, 0.625, 0.1848, 0.625, 0.06515, 0.625, 0.06515, 0.625, 0.1848, 0.625, 0.06515, 0.625, 0.1848, 0.5142, 0.1848, 0.5142, 0.06515, 0.5142, 0.1848, 0.5142, 0.06515, 0.5142, 0.06515, 0.5142, 0.1848, 0.5142, 0.06515, 0.625, 0.06515, 0.625, 0.06515, 0.5142, 0.06515, 0.625, 0.06515, 0.625, 0.1848, 0.625, 0.1848, 0.625, 0.06515])
me_cylinder.materials.append(mat_material_001)
me_cylinder.update()

# ---- objects
ob_cylinder = bpy.data.objects.new('Cylinder', me_cylinder)

# ---- transforms, parenting, visibility, modifiers, constraints
ob_cylinder.location = (2.155e-16, -0.03033, 0.9705)
ob_cylinder.scale = (0.9628, 0.9628, 0.9628)

# ---- collection membership
col_collection.objects.link(ob_cylinder)

# ---- scene / render settings (as saved in the file)
scene.frame_start = 1; scene.frame_end = 250; scene.frame_set(1)
scene.render.engine = 'BLENDER_EEVEE_NEXT'
scene.render.filter_size = 1.42
scene.cycles.sampling_pattern = 'TABULATED_SOBOL'
scene.cycles.use_light_tree = False
scene.view_settings.view_transform = 'Filmic'
bpy.context.view_layer.update()

# ---- added for rendering (the .blend has no active camera and no usable light): camera, sun
cam_auto = bpy.data.cameras.new('AutoCamera')
cam_auto.lens = 50.0
cam_auto.sensor_width = 36.0
cam_auto.clip_end = 1000.0
ob_auto_camera = bpy.data.objects.new('AutoCamera', cam_auto)
scene.collection.objects.link(ob_auto_camera)
ob_auto_camera.location = (17.4062, -18.1442, 19.4972)
ob_auto_camera.rotation_euler = (1.09748, -7.21219e-08, 0.694738)
scene.camera = ob_auto_camera
light_auto_sun = bpy.data.lights.new('AutoSun', 'SUN')
light_auto_sun.energy = 3.0
light_auto_sun.angle = 0.0523599
ob_auto_sun = bpy.data.objects.new('AutoSun', light_auto_sun)
scene.collection.objects.link(ob_auto_sun)
ob_auto_sun.rotation_euler = (0.872665, 0.174533, 0.523599)
bpy.context.view_layer.update()

